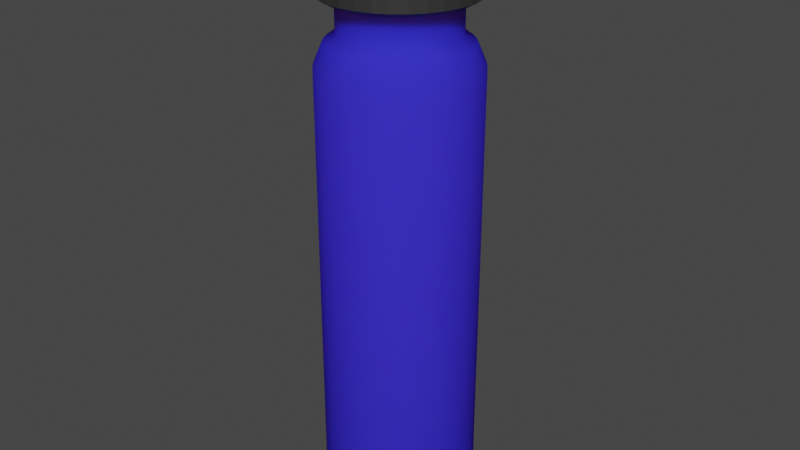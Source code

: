 # Source: Vial-Full.blend  (saved by Blender 2.90.8; exported with 4.5.12 LTS)
import bpy
from mathutils import Matrix  # noqa: F401  (used for matrix-valued properties, if any)

bpy.ops.wm.read_factory_settings(use_empty=True)
scene = bpy.context.scene
scene.name = 'Scene'

# ---- collections
col_collection = bpy.data.collections.new('Collection'); scene.collection.children.link(col_collection)

# ---- materials (node trees are filled in below, after node groups)
mat_vialglass = bpy.data.materials.new('VialGlass')
mat_vialglass.use_transparent_shadow = False
mat_viallid = bpy.data.materials.new('VialLid')
mat_viallid.use_transparent_shadow = False
mat_vialliquid = bpy.data.materials.new('VialLiquid')
mat_vialliquid.use_transparent_shadow = False

# ---- material node trees
mat_vialglass.use_nodes = True; mat_vialglass.node_tree.nodes.clear()
_N = mat_vialglass.node_tree.nodes; _L = mat_vialglass.node_tree.links
n0 = _N.new('ShaderNodeOutputMaterial'); n0.name = 'Material Output'; n0.location = (300, 300)
n1 = _N.new('ShaderNodeSubsurfaceScattering'); n1.name = 'Subsurface Scattering'; n1.location = (10, 300)
n1.falloff = 'BURLEY'
n1.inputs[0].default_value = (0.04483, 0.02796, 0.6658, 1.0)
n1.inputs[1].default_value = 1.0
_L.new(n1.outputs[0], n0.inputs[0])
n0.is_active_output = True
mat_viallid.use_nodes = True; mat_viallid.node_tree.nodes.clear()
_N = mat_viallid.node_tree.nodes; _L = mat_viallid.node_tree.links
n0 = _N.new('ShaderNodeBsdfPrincipled'); n0.name = 'Principled BSDF'; n0.location = (10, 300)
n0.distribution = 'GGX'
n0.subsurface_method = 'BURLEY'
n0.inputs[0].default_value = (0.03174, 0.03174, 0.03174, 1.0)
n0.inputs[3].default_value = 1.45
n0.inputs[27].default_value = (0.0, 0.0, 0.0, 1.0)
n0.inputs[28].default_value = 1.0
n1 = _N.new('ShaderNodeOutputMaterial'); n1.name = 'Material Output'; n1.location = (300, 300)
_L.new(n0.outputs[0], n1.inputs[0])
n1.is_active_output = True
mat_vialliquid.use_nodes = True; mat_vialliquid.node_tree.nodes.clear()
_N = mat_vialliquid.node_tree.nodes; _L = mat_vialliquid.node_tree.links
n0 = _N.new('ShaderNodeBsdfPrincipled'); n0.name = 'Principled BSDF'; n0.location = (10, 300)
n0.distribution = 'GGX'
n0.subsurface_method = 'BURLEY'
n0.inputs[0].default_value = (0.1054, 0.8, 0.0, 1.0)
n0.inputs[3].default_value = 1.45
n0.inputs[27].default_value = (0.0, 0.0, 0.0, 1.0)
n0.inputs[28].default_value = 1.0
n1 = _N.new('ShaderNodeOutputMaterial'); n1.name = 'Material Output'; n1.location = (300, 300)
_L.new(n0.outputs[0], n1.inputs[0])
n1.is_active_output = True

# ---- world
world_world = bpy.data.worlds.new('World'); scene.world = world_world
world_world.use_nodes = True; world_world.node_tree.nodes.clear()
_N = world_world.node_tree.nodes; _L = world_world.node_tree.links
n0 = _N.new('ShaderNodeOutputWorld'); n0.name = 'World Output'; n0.location = (300, 300)
n1 = _N.new('ShaderNodeBackground'); n1.name = 'Background'; n1.location = (10, 300)
n1.inputs[0].default_value = (0.05088, 0.05088, 0.05088, 1.0)
_L.new(n1.outputs[0], n0.inputs[0])
n0.is_active_output = True
world_world.color = (0.05088, 0.05088, 0.05088)
world_world.use_sun_shadow = False
world_world.sun_shadow_jitter_overblur = 0.0

# ---- meshes
me_cylinder = bpy.data.meshes.new('Cylinder')
me_cylinder.from_pydata([(0.0, 1.0, -0.5416), (0.0, 1.0, 1.0), (0.1951, 0.9808, -0.5416), (0.1951, 0.9808, 1.0), (0.3827, 0.9239, -0.5416), (0.3827, 0.9239, 1.0), (0.5556, 0.8315, -0.5416), (0.5556, 0.8315, 1.0), (0.7071, 0.7071, -0.5416), (0.7071, 0.7071, 1.0), (0.8315, 0.5556, -0.5416), (0.8315, 0.5556, 1.0), (0.9239, 0.3827, -0.5416), (0.9239, 0.3827, 1.0), (0.9808, 0.1951, -0.5416), (0.9808, 0.1951, 1.0), (1.0, 7.55e-08, -0.5416), (1.0, 7.55e-08, 1.0), (0.9808, -0.1951, -0.5416), (0.9808, -0.1951, 1.0), (0.9239, -0.3827, -0.5416), (0.9239, -0.3827, 1.0), (0.8315, -0.5556, -0.5416), (0.8315, -0.5556, 1.0), (0.7071, -0.7071, -0.5416), (0.7071, -0.7071, 1.0), (0.5556, -0.8315, -0.5416), (0.5556, -0.8315, 1.0), (0.3827, -0.9239, -0.5416), (0.3827, -0.9239, 1.0), (0.1951, -0.9808, -0.5416), (0.1951, -0.9808, 1.0), (-3.258e-07, -1.0, -0.5416), (-3.258e-07, -1.0, 1.0), (-0.1951, -0.9808, -0.5416), (-0.1951, -0.9808, 1.0), (-0.3827, -0.9239, -0.5416), (-0.3827, -0.9239, 1.0), (-0.5556, -0.8315, -0.5416), (-0.5556, -0.8315, 1.0), (-0.7071, -0.7071, -0.5416), (-0.7071, -0.7071, 1.0), (-0.8315, -0.5556, -0.5416), (-0.8315, -0.5556, 1.0), (-0.9239, -0.3827, -0.5416), (-0.9239, -0.3827, 1.0), (-0.9808, -0.1951, -0.5416), (-0.9808, -0.1951, 1.0), (-1.0, 9.656e-07, -0.5416), (-1.0, 9.656e-07, 1.0), (-0.9808, 0.1951, -0.5416), (-0.9808, 0.1951, 1.0), (-0.9239, 0.3827, -0.5416), (-0.9239, 0.3827, 1.0), (-0.8315, 0.5556, -0.5416), (-0.8315, 0.5556, 1.0), (-0.7071, 0.7071, -0.5416), (-0.7071, 0.7071, 1.0), (-0.5556, 0.8315, -0.5416), (-0.5556, 0.8315, 1.0), (-0.3827, 0.9239, -0.5416), (-0.3827, 0.9239, 1.0), (-0.1951, 0.9808, -0.5416), (-0.1951, 0.9808, 1.0), (6.439e-09, 0.8569, -0.5912), (0.1672, 0.8405, -0.5912), (0.3279, 0.7917, -0.5912), (0.4761, 0.7125, -0.5912), (0.606, 0.606, -0.5912), (0.7125, 0.4761, -0.5912), (0.7917, 0.3279, -0.5912), (0.8405, 0.1672, -0.5912), (0.8569, 1.107e-07, -0.5912), (0.8405, -0.1672, -0.5912), (0.7917, -0.3279, -0.5912), (0.7125, -0.4761, -0.5912), (0.606, -0.606, -0.5912), (0.4761, -0.7125, -0.5912), (0.3279, -0.7917, -0.5912), (0.1672, -0.8405, -0.5912), (-2.728e-07, -0.8569, -0.5912), (-0.1672, -0.8405, -0.5912), (-0.3279, -0.7917, -0.5912), (-0.4761, -0.7125, -0.5912), (-0.606, -0.606, -0.5912), (-0.7125, -0.4761, -0.5912), (-0.7917, -0.3279, -0.5912), (-0.8405, -0.1672, -0.5912), (-0.8569, 8.734e-07, -0.5912), (-0.8405, 0.1672, -0.5912), (-0.7917, 0.3279, -0.5912), (-0.7125, 0.4761, -0.5912), (-0.606, 0.606, -0.5912), (-0.4761, 0.7125, -0.5912), (-0.3279, 0.7917, -0.5912), (-0.1672, 0.8405, -0.5912), (3.635e-08, 0.5331, -0.5802), (0.104, 0.5229, -0.5802), (0.204, 0.4926, -0.5802), (0.2962, 0.4433, -0.5802), (0.377, 0.377, -0.5802), (0.4433, 0.2962, -0.5802), (0.4926, 0.204, -0.5802), (0.5229, 0.104, -0.5802), (0.5331, 1.856e-07, -0.5802), (0.5229, -0.104, -0.5802), (0.4926, -0.204, -0.5802), (0.4433, -0.2962, -0.5802), (0.377, -0.377, -0.5802), (0.2962, -0.4433, -0.5802), (0.204, -0.4926, -0.5802), (0.104, -0.5229, -0.5802), (-1.374e-07, -0.5331, -0.5802), (-0.104, -0.5229, -0.5802), (-0.204, -0.4926, -0.5802), (-0.2962, -0.4433, -0.5802), (-0.377, -0.377, -0.5802), (-0.4433, -0.2962, -0.5802), (-0.4926, -0.204, -0.5802), (-0.5229, -0.104, -0.5802), (-0.5331, 6.601e-07, -0.5802), (-0.5229, 0.104, -0.5802), (-0.4926, 0.204, -0.5802), (-0.4433, 0.2962, -0.5802), (-0.377, 0.377, -0.5802), (-0.2962, 0.4433, -0.5802), (-0.204, 0.4926, -0.5802), (-0.104, 0.5229, -0.5802), (-0.6817, 0.1356, -0.5912), (-0.695, 7.668e-07, -0.5912), (0.4915, -0.4915, -0.5912), (0.5779, -0.3861, -0.5912), (-0.6421, 0.266, -0.5912), (0.3861, -0.5779, -0.5912), (-0.5779, 0.3861, -0.5912), (0.266, -0.6421, -0.5912), (0.1356, 0.6817, -0.5912), (2.14e-08, 0.695, -0.5912), (-0.4915, 0.4915, -0.5912), (0.1356, -0.6817, -0.5912), (0.266, 0.6421, -0.5912), (-0.3861, 0.5779, -0.5912), (-2.051e-07, -0.695, -0.5912), (0.3861, 0.5779, -0.5912), (-0.266, 0.6421, -0.5912), (-0.1356, -0.6817, -0.5912), (0.4915, 0.4915, -0.5912), (-0.1356, 0.6817, -0.5912), (-0.266, -0.6421, -0.5912), (0.5779, 0.3861, -0.5912), (-0.3861, -0.5779, -0.5912), (0.6421, 0.266, -0.5912), (-0.4915, -0.4915, -0.5912), (0.6817, 0.1356, -0.5912), (-0.5779, -0.3861, -0.5912), (0.695, 1.481e-07, -0.5912), (-0.6421, -0.266, -0.5912), (0.6817, -0.1356, -0.5912), (-0.6817, -0.1356, -0.5912), (0.6421, -0.266, -0.5912), (0.1729, 0.8691, 1.07), (4.12e-09, 0.8862, 1.07), (0.3391, 0.8187, 1.07), (0.4923, 0.7368, 1.07), (0.6266, 0.6266, 1.07), (0.7368, 0.4923, 1.07), (0.8187, 0.3391, 1.07), (0.8691, 0.1729, 1.07), (0.8862, 1.036e-07, 1.07), (0.8691, -0.1729, 1.07), (0.8187, -0.3391, 1.07), (0.7368, -0.4923, 1.07), (0.6266, -0.6266, 1.07), (0.4923, -0.7368, 1.07), (0.3391, -0.8187, 1.07), (0.1729, -0.8691, 1.07), (-2.846e-07, -0.8862, 1.07), (-0.1729, -0.8691, 1.07), (-0.3391, -0.8187, 1.07), (-0.4923, -0.7368, 1.07), (-0.6266, -0.6266, 1.07), (-0.7368, -0.4923, 1.07), (-0.8187, -0.3391, 1.07), (-0.8691, -0.1729, 1.07), (-0.8862, 8.924e-07, 1.07), (-0.8691, 0.1729, 1.07), (-0.8187, 0.3391, 1.07), (-0.7368, 0.4923, 1.07), (-0.6266, 0.6266, 1.07), (-0.4923, 0.7368, 1.07), (-0.3391, 0.8187, 1.07), (-0.1729, 0.8691, 1.07), (0.1441, 0.7246, 1.1), (1.796e-08, 0.7388, 1.1), (0.2827, 0.6826, 1.1), (0.4105, 0.6143, 1.1), (0.5224, 0.5224, 1.1), (0.6143, 0.4105, 1.1), (0.6826, 0.2827, 1.1), (0.7246, 0.1441, 1.1), (0.7388, 1.389e-07, 1.1), (0.7246, -0.1441, 1.1), (0.6826, -0.2827, 1.1), (0.6143, -0.4105, 1.1), (0.5224, -0.5224, 1.1), (0.4105, -0.6143, 1.1), (0.2827, -0.6826, 1.1), (0.1441, -0.7246, 1.1), (-2.228e-07, -0.7388, 1.1), (-0.1441, -0.7246, 1.1), (-0.2827, -0.6826, 1.1), (-0.4105, -0.6143, 1.1), (-0.5224, -0.5224, 1.1), (-0.6143, -0.4105, 1.1), (-0.6826, -0.2827, 1.1), (-0.7246, -0.1441, 1.1), (-0.7388, 7.965e-07, 1.1), (-0.7246, 0.1441, 1.1), (-0.6826, 0.2827, 1.1), (-0.6143, 0.4105, 1.1), (-0.5224, 0.5224, 1.1), (-0.4105, 0.6143, 1.1), (-0.2827, 0.6826, 1.1), (-0.1441, 0.7246, 1.1), (0.1441, 0.7246, 1.223), (1.796e-08, 0.7388, 1.223), (0.2827, 0.6826, 1.223), (0.4105, 0.6143, 1.223), (0.5224, 0.5224, 1.223), (0.6143, 0.4105, 1.223), (0.6826, 0.2827, 1.223), (0.7246, 0.1441, 1.223), (0.7388, 1.389e-07, 1.223), (0.7246, -0.1441, 1.223), (0.6826, -0.2827, 1.223), (0.6143, -0.4105, 1.223), (0.5224, -0.5224, 1.223), (0.4105, -0.6143, 1.223), (0.2827, -0.6826, 1.223), (0.1441, -0.7246, 1.223), (-2.228e-07, -0.7388, 1.223), (-0.1441, -0.7246, 1.223), (-0.2827, -0.6826, 1.223), (-0.4105, -0.6143, 1.223), (-0.5224, -0.5224, 1.223), (-0.6143, -0.4105, 1.223), (-0.6826, -0.2827, 1.223), (-0.7246, -0.1441, 1.223), (-0.7388, 7.965e-07, 1.223), (-0.7246, 0.1441, 1.223), (-0.6826, 0.2827, 1.223), (-0.6143, 0.4105, 1.223), (-0.5224, 0.5224, 1.223), (-0.4105, 0.6143, 1.223), (-0.2827, 0.6826, 1.223), (-0.1441, 0.7246, 1.223), (0.122, 0.6136, 1.223), (2.589e-08, 0.6256, 1.223), (0.2394, 0.578, 1.223), (0.3476, 0.5202, 1.223), (0.4424, 0.4424, 1.223), (0.5202, 0.3476, 1.223), (0.578, 0.2394, 1.223), (0.6136, 0.122, 1.223), (0.6256, 1.679e-07, 1.223), (0.6136, -0.122, 1.223), (0.578, -0.2394, 1.223), (0.5202, -0.3476, 1.223), (0.4424, -0.4424, 1.223), (0.3476, -0.5202, 1.223), (0.2394, -0.578, 1.223), (0.122, -0.6136, 1.223), (-1.78e-07, -0.6256, 1.223), (-0.122, -0.6136, 1.223), (-0.2394, -0.578, 1.223), (-0.3476, -0.5202, 1.223), (-0.4424, -0.4424, 1.223), (-0.5202, -0.3476, 1.223), (-0.578, -0.2394, 1.223), (-0.6136, -0.122, 1.223), (-0.6256, 7.248e-07, 1.223), (-0.6136, 0.1221, 1.223), (-0.578, 0.2394, 1.223), (-0.5202, 0.3476, 1.223), (-0.4424, 0.4424, 1.223), (-0.3476, 0.5202, 1.223), (-0.2394, 0.578, 1.223), (-0.122, 0.6136, 1.223), (0.122, 0.6136, 1.04), (2.589e-08, 0.6256, 1.04), (0.2394, 0.578, 1.04), (0.3476, 0.5202, 1.04), (0.4424, 0.4424, 1.04), (0.5202, 0.3476, 1.04), (0.578, 0.2394, 1.04), (0.6136, 0.122, 1.04), (0.6256, 1.679e-07, 1.04), (0.6136, -0.122, 1.04), (0.578, -0.2394, 1.04), (0.5202, -0.3476, 1.04), (0.4424, -0.4424, 1.04), (0.3476, -0.5202, 1.04), (0.2394, -0.578, 1.04), (0.122, -0.6136, 1.04), (-1.78e-07, -0.6256, 1.04), (-0.122, -0.6136, 1.04), (-0.2394, -0.578, 1.04), (-0.3476, -0.5202, 1.04), (-0.4424, -0.4424, 1.04), (-0.5202, -0.3476, 1.04), (-0.578, -0.2394, 1.04), (-0.6136, -0.122, 1.04), (-0.6256, 7.248e-07, 1.04), (-0.6136, 0.1221, 1.04), (-0.578, 0.2394, 1.04), (-0.5202, 0.3476, 1.04), (-0.4424, 0.4424, 1.04), (-0.3476, 0.5202, 1.04), (-0.2394, 0.578, 1.04), (-0.122, 0.6136, 1.04), (0.1728, 0.8686, 0.9896), (1.438e-09, 0.8857, 0.9896), (0.3389, 0.8182, 0.9896), (0.492, 0.7364, 0.9896), (0.6263, 0.6263, 0.9896), (0.7364, 0.492, 0.9896), (0.8182, 0.3389, 0.9896), (0.8686, 0.1728, 0.9896), (0.8857, 1.152e-07, 0.9896), (0.8686, -0.1728, 0.9896), (0.8182, -0.3389, 0.9896), (0.7364, -0.492, 0.9896), (0.6263, -0.6263, 0.9896), (0.492, -0.7364, 0.9896), (0.3389, -0.8182, 0.9896), (0.1728, -0.8686, 0.9896), (-2.871e-07, -0.8857, 0.9896), (-0.1728, -0.8686, 0.9896), (-0.3389, -0.8182, 0.9896), (-0.492, -0.7364, 0.9896), (-0.6263, -0.6263, 0.9896), (-0.7364, -0.492, 0.9896), (-0.8182, -0.3389, 0.9896), (-0.8686, -0.1728, 0.9896), (-0.8857, 9.035e-07, 0.9896), (-0.8686, 0.1728, 0.9896), (-0.8182, 0.3389, 0.9896), (-0.7364, 0.492, 0.9896), (-0.6263, 0.6263, 0.9896), (-0.492, 0.7364, 0.9896), (-0.3389, 0.8182, 0.9896), (-0.1728, 0.8686, 0.9896), (0.1728, 0.8686, -0.5416), (1.48e-06, 0.8857, -0.5416), (0.3389, 0.8182, -0.5416), (0.492, 0.7364, -0.5416), (0.6263, 0.6263, -0.5416), (0.7364, 0.492, -0.5416), (0.8182, 0.3389, -0.5416), (0.8686, 0.1728, -0.5416), (0.8857, 1.152e-07, -0.5416), (0.8686, -0.1728, -0.5416), (0.8182, -0.3389, -0.5416), (0.7364, -0.492, -0.5416), (0.6263, -0.6263, -0.5416), (0.492, -0.7364, -0.5416), (0.3389, -0.8182, -0.5416), (0.1728, -0.8686, -0.5416), (1.192e-06, -0.8857, -0.5416), (-0.1728, -0.8686, -0.5416), (-0.3389, -0.8182, -0.5416), (-0.492, -0.7364, -0.5416), (-0.6263, -0.6263, -0.5416), (-0.7364, -0.492, -0.5416), (-0.8182, -0.3389, -0.5416), (-0.8686, -0.1728, -0.5416), (-0.8857, 9.035e-07, -0.5416), (-0.8686, 0.1728, -0.5416), (-0.8182, 0.3389, -0.5416), (-0.7364, 0.492, -0.5416), (-0.6263, 0.6263, -0.5416), (-0.492, 0.7364, -0.5416), (-0.3389, 0.8182, -0.5416), (-0.1728, 0.8686, -0.5416), (0.1728, 0.8686, 0.7524), (0.3389, 0.8182, 0.7524), (-0.6263, 0.6263, 0.7524), (-0.492, 0.7364, 0.7524), (0.1728, -0.8686, 0.7524), (4.523e-07, -0.8857, 0.7524), (0.492, 0.7364, 0.7524), (-0.3389, 0.8182, 0.7524), (-0.1728, -0.8686, 0.7524), (0.6263, 0.6263, 0.7524), (-0.1728, 0.8686, 0.7524), (-0.3389, -0.8182, 0.7524), (0.7364, 0.492, 0.7524), (7.409e-07, 0.8857, 0.7524), (-0.492, -0.7364, 0.7524), (0.8182, 0.3389, 0.7524), (-0.6263, -0.6263, 0.7524), (0.8686, 0.1728, 0.7524), (-0.7364, -0.492, 0.7524), (0.8857, 1.152e-07, 0.7524), (-0.8182, -0.3389, 0.7524), (0.8686, -0.1728, 0.7524), (-0.8686, -0.1728, 0.7524), (0.8182, -0.3389, 0.7524), (-0.8857, 9.035e-07, 0.7524), (0.7364, -0.492, 0.7524), (-0.8686, 0.1728, 0.7524), (0.6263, -0.6263, 0.7524), (-0.8182, 0.3389, 0.7524), (0.492, -0.7364, 0.7524), (-0.7364, 0.492, 0.7524), (0.3389, -0.8182, 0.7524)], [], [(0, 1, 3, 2), (2, 3, 5, 4), (4, 5, 7, 6), (6, 7, 9, 8), (8, 9, 11, 10), (10, 11, 13, 12), (12, 13, 15, 14), (14, 15, 17, 16), (16, 17, 19, 18), (18, 19, 21, 20), (20, 21, 23, 22), (22, 23, 25, 24), (24, 25, 27, 26), (26, 27, 29, 28), (28, 29, 31, 30), (30, 31, 33, 32), (32, 33, 35, 34), (34, 35, 37, 36), (36, 37, 39, 38), (38, 39, 41, 40), (40, 41, 43, 42), (42, 43, 45, 44), (44, 45, 47, 46), (46, 47, 49, 48), (48, 49, 51, 50), (50, 51, 53, 52), (52, 53, 55, 54), (54, 55, 57, 56), (56, 57, 59, 58), (58, 59, 61, 60), (15, 13, 166, 167), (60, 61, 63, 62), (62, 63, 1, 0), (8, 10, 69, 68), (129, 128, 121, 120), (26, 28, 78, 77), (44, 46, 87, 86), (0, 2, 65, 64), (62, 0, 64, 95), (18, 20, 74, 73), (36, 38, 83, 82), (54, 56, 92, 91), (10, 12, 70, 69), (28, 30, 79, 78), (46, 48, 88, 87), (2, 4, 66, 65), (20, 22, 75, 74), (38, 40, 84, 83), (56, 58, 93, 92), (12, 14, 71, 70), (30, 32, 80, 79), (48, 50, 89, 88), (4, 6, 67, 66), (22, 24, 76, 75), (40, 42, 85, 84), (58, 60, 94, 93), (14, 16, 72, 71), (32, 34, 81, 80), (50, 52, 90, 89), (6, 8, 68, 67), (24, 26, 77, 76), (42, 44, 86, 85), (60, 62, 95, 94), (16, 18, 73, 72), (34, 36, 82, 81), (52, 54, 91, 90), (96, 97, 98, 99, 100, 101, 102, 103, 104, 105, 106, 107, 108, 109, 110, 111, 112, 113, 114, 115, 116, 117, 118, 119, 120, 121, 122, 123, 124, 125, 126, 127), (131, 130, 108, 107), (128, 132, 122, 121), (130, 133, 109, 108), (132, 134, 123, 122), (133, 135, 110, 109), (137, 136, 97, 96), (134, 138, 124, 123), (135, 139, 111, 110), (136, 140, 98, 97), (138, 141, 125, 124), (139, 142, 112, 111), (140, 143, 99, 98), (141, 144, 126, 125), (142, 145, 113, 112), (143, 146, 100, 99), (144, 147, 127, 126), (145, 148, 114, 113), (146, 149, 101, 100), (147, 137, 96, 127), (148, 150, 115, 114), (149, 151, 102, 101), (150, 152, 116, 115), (151, 153, 103, 102), (152, 154, 117, 116), (153, 155, 104, 103), (154, 156, 118, 117), (155, 157, 105, 104), (156, 158, 119, 118), (157, 159, 106, 105), (158, 129, 120, 119), (159, 131, 107, 106), (74, 75, 131, 159), (87, 88, 129, 158), (73, 74, 159, 157), (86, 87, 158, 156), (72, 73, 157, 155), (85, 86, 156, 154), (71, 72, 155, 153), (84, 85, 154, 152), (70, 71, 153, 151), (83, 84, 152, 150), (69, 70, 151, 149), (82, 83, 150, 148), (95, 64, 137, 147), (68, 69, 149, 146), (81, 82, 148, 145), (94, 95, 147, 144), (67, 68, 146, 143), (80, 81, 145, 142), (93, 94, 144, 141), (66, 67, 143, 140), (79, 80, 142, 139), (92, 93, 141, 138), (65, 66, 140, 136), (78, 79, 139, 135), (91, 92, 138, 134), (64, 65, 136, 137), (77, 78, 135, 133), (90, 91, 134, 132), (76, 77, 133, 130), (89, 90, 132, 128), (75, 76, 130, 131), (88, 89, 128, 129), (160, 161, 193, 192), (33, 31, 175, 176), (51, 49, 184, 185), (7, 5, 162, 163), (25, 23, 171, 172), (43, 41, 180, 181), (61, 59, 189, 190), (17, 15, 167, 168), (35, 33, 176, 177), (53, 51, 185, 186), (9, 7, 163, 164), (27, 25, 172, 173), (45, 43, 181, 182), (63, 61, 190, 191), (19, 17, 168, 169), (37, 35, 177, 178), (55, 53, 186, 187), (11, 9, 164, 165), (29, 27, 173, 174), (47, 45, 182, 183), (3, 1, 161, 160), (1, 63, 191, 161), (21, 19, 169, 170), (39, 37, 178, 179), (57, 55, 187, 188), (13, 11, 165, 166), (31, 29, 174, 175), (49, 47, 183, 184), (5, 3, 160, 162), (23, 21, 170, 171), (41, 39, 179, 180), (59, 57, 188, 189), (196, 195, 227, 228), (188, 187, 219, 220), (175, 174, 206, 207), (162, 160, 192, 194), (189, 188, 220, 221), (176, 175, 207, 208), (163, 162, 194, 195), (190, 189, 221, 222), (177, 176, 208, 209), (164, 163, 195, 196), (191, 190, 222, 223), (178, 177, 209, 210), (165, 164, 196, 197), (161, 191, 223, 193), (179, 178, 210, 211), (166, 165, 197, 198), (180, 179, 211, 212), (167, 166, 198, 199), (181, 180, 212, 213), (168, 167, 199, 200), (182, 181, 213, 214), (169, 168, 200, 201), (183, 182, 214, 215), (170, 169, 201, 202), (184, 183, 215, 216), (171, 170, 202, 203), (185, 184, 216, 217), (172, 171, 203, 204), (186, 185, 217, 218), (173, 172, 204, 205), (187, 186, 218, 219), (174, 173, 205, 206), (240, 239, 271, 272), (223, 222, 254, 255), (210, 209, 241, 242), (197, 196, 228, 229), (193, 223, 255, 225), (211, 210, 242, 243), (198, 197, 229, 230), (212, 211, 243, 244), (199, 198, 230, 231), (213, 212, 244, 245), (200, 199, 231, 232), (214, 213, 245, 246), (201, 200, 232, 233), (215, 214, 246, 247), (202, 201, 233, 234), (216, 215, 247, 248), (203, 202, 234, 235), (217, 216, 248, 249), (204, 203, 235, 236), (218, 217, 249, 250), (205, 204, 236, 237), (219, 218, 250, 251), (206, 205, 237, 238), (192, 193, 225, 224), (220, 219, 251, 252), (207, 206, 238, 239), (194, 192, 224, 226), (221, 220, 252, 253), (208, 207, 239, 240), (195, 194, 226, 227), (222, 221, 253, 254), (209, 208, 240, 241), (279, 278, 310, 311), (227, 226, 258, 259), (254, 253, 285, 286), (241, 240, 272, 273), (228, 227, 259, 260), (255, 254, 286, 287), (242, 241, 273, 274), (229, 228, 260, 261), (225, 255, 287, 257), (243, 242, 274, 275), (230, 229, 261, 262), (244, 243, 275, 276), (231, 230, 262, 263), (245, 244, 276, 277), (232, 231, 263, 264), (246, 245, 277, 278), (233, 232, 264, 265), (247, 246, 278, 279), (234, 233, 265, 266), (248, 247, 279, 280), (235, 234, 266, 267), (249, 248, 280, 281), (236, 235, 267, 268), (250, 249, 281, 282), (237, 236, 268, 269), (251, 250, 282, 283), (238, 237, 269, 270), (224, 225, 257, 256), (252, 251, 283, 284), (239, 238, 270, 271), (226, 224, 256, 258), (253, 252, 284, 285), (314, 313, 345, 346), (266, 265, 297, 298), (280, 279, 311, 312), (267, 266, 298, 299), (281, 280, 312, 313), (268, 267, 299, 300), (282, 281, 313, 314), (269, 268, 300, 301), (283, 282, 314, 315), (270, 269, 301, 302), (256, 257, 289, 288), (284, 283, 315, 316), (271, 270, 302, 303), (258, 256, 288, 290), (285, 284, 316, 317), (272, 271, 303, 304), (259, 258, 290, 291), (286, 285, 317, 318), (273, 272, 304, 305), (260, 259, 291, 292), (287, 286, 318, 319), (274, 273, 305, 306), (261, 260, 292, 293), (257, 287, 319, 289), (275, 274, 306, 307), (262, 261, 293, 294), (276, 275, 307, 308), (263, 262, 294, 295), (277, 276, 308, 309), (264, 263, 295, 296), (278, 277, 309, 310), (265, 264, 296, 297), (385, 384, 352, 354), (301, 300, 332, 333), (315, 314, 346, 347), (302, 301, 333, 334), (288, 289, 321, 320), (316, 315, 347, 348), (303, 302, 334, 335), (290, 288, 320, 322), (317, 316, 348, 349), (304, 303, 335, 336), (291, 290, 322, 323), (318, 317, 349, 350), (305, 304, 336, 337), (292, 291, 323, 324), (319, 318, 350, 351), (306, 305, 337, 338), (293, 292, 324, 325), (289, 319, 351, 321), (307, 306, 338, 339), (294, 293, 325, 326), (308, 307, 339, 340), (295, 294, 326, 327), (309, 308, 340, 341), (296, 295, 327, 328), (310, 309, 341, 342), (297, 296, 328, 329), (311, 310, 342, 343), (298, 297, 329, 330), (312, 311, 343, 344), (299, 298, 330, 331), (313, 312, 344, 345), (300, 299, 331, 332), (352, 353, 383, 382, 381, 380, 379, 378, 377, 376, 375, 374, 373, 372, 371, 370, 369, 368, 367, 366, 365, 364, 363, 362, 361, 360, 359, 358, 357, 356, 355, 354), (387, 386, 380, 381), (389, 388, 367, 368), (390, 385, 354, 355), (391, 387, 381, 382), (392, 389, 368, 369), (393, 390, 355, 356), (394, 391, 382, 383), (395, 392, 369, 370), (396, 393, 356, 357), (397, 394, 383, 353), (398, 395, 370, 371), (399, 396, 357, 358), (400, 398, 371, 372), (401, 399, 358, 359), (402, 400, 372, 373), (403, 401, 359, 360), (404, 402, 373, 374), (405, 403, 360, 361), (406, 404, 374, 375), (407, 405, 361, 362), (408, 406, 375, 376), (409, 407, 362, 363), (410, 408, 376, 377), (411, 409, 363, 364), (412, 410, 377, 378), (413, 411, 364, 365), (414, 412, 378, 379), (415, 413, 365, 366), (384, 397, 353, 352), (386, 414, 379, 380), (388, 415, 366, 367), (335, 334, 415, 388), (348, 347, 414, 386), (320, 321, 397, 384), (334, 333, 413, 415), (347, 346, 412, 414), (333, 332, 411, 413), (346, 345, 410, 412), (332, 331, 409, 411), (345, 344, 408, 410), (331, 330, 407, 409), (344, 343, 406, 408), (330, 329, 405, 407), (343, 342, 404, 406), (329, 328, 403, 405), (342, 341, 402, 404), (328, 327, 401, 403), (341, 340, 400, 402), (327, 326, 399, 401), (340, 339, 398, 400), (326, 325, 396, 399), (339, 338, 395, 398), (321, 351, 394, 397), (325, 324, 393, 396), (338, 337, 392, 395), (351, 350, 391, 394), (324, 323, 390, 393), (337, 336, 389, 392), (350, 349, 387, 391), (323, 322, 385, 390), (336, 335, 388, 389), (349, 348, 386, 387), (322, 320, 384, 385)])
me_cylinder.polygons.foreach_set('use_smooth', [True] * 386)
_uv = me_cylinder.uv_layers.new(name='UVMap')
_uv.uv.foreach_set('vector', [1.0, 0.5, 1.0, 1.0, 0.9688, 1.0, 0.9688, 0.5, 0.9688, 0.5, 0.9688, 1.0, 0.9375, 1.0, 0.9375, 0.5, 0.9375, 0.5, 0.9375, 1.0, 0.9062, 1.0, 0.9062, 0.5, 0.9062, 0.5, 0.9062, 1.0, 0.875, 1.0, 0.875, 0.5, 0.875, 0.5, 0.875, 1.0, 0.8438, 1.0, 0.8438, 0.5, 0.8438, 0.5, 0.8438, 1.0, 0.8125, 1.0, 0.8125, 0.5, 0.8125, 0.5, 0.8125, 1.0, 0.7812, 1.0, 0.7812, 0.5, 0.7812, 0.5, 0.7812, 1.0, 0.75, 1.0, 0.75, 0.5, 0.75, 0.5, 0.75, 1.0, 0.7188, 1.0, 0.7188, 0.5, 0.7188, 0.5, 0.7188, 1.0, 0.6875, 1.0, 0.6875, 0.5, 0.6875, 0.5, 0.6875, 1.0, 0.6562, 1.0, 0.6562, 0.5, 0.6562, 0.5, 0.6562, 1.0, 0.625, 1.0, 0.625, 0.5, 0.625, 0.5, 0.625, 1.0, 0.5938, 1.0, 0.5938, 0.5, 0.5938, 0.5, 0.5938, 1.0, 0.5625, 1.0, 0.5625, 0.5, 0.5625, 0.5, 0.5625, 1.0, 0.5312, 1.0, 0.5312, 0.5, 0.5312, 0.5, 0.5312, 1.0, 0.5, 1.0, 0.5, 0.5, 0.5, 0.5, 0.5, 1.0, 0.4688, 1.0, 0.4688, 0.5, 0.4688, 0.5, 0.4688, 1.0, 0.4375, 1.0, 0.4375, 0.5, 0.4375, 0.5, 0.4375, 1.0, 0.4062, 1.0, 0.4062, 0.5, 0.4062, 0.5, 0.4062, 1.0, 0.375, 1.0, 0.375, 0.5, 0.375, 0.5, 0.375, 1.0, 0.3438, 1.0, 0.3438, 0.5, 0.3438, 0.5, 0.3438, 1.0, 0.3125, 1.0, 0.3125, 0.5, 0.3125, 0.5, 0.3125, 1.0, 0.2812, 1.0, 0.2812, 0.5, 0.2812, 0.5, 0.2812, 1.0, 0.25, 1.0, 0.25, 0.5, 0.25, 0.5, 0.25, 1.0, 0.2188, 1.0, 0.2188, 0.5, 0.2188, 0.5, 0.2188, 1.0, 0.1875, 1.0, 0.1875, 0.5, 0.1875, 0.5, 0.1875, 1.0, 0.1562, 1.0, 0.1562, 0.5, 0.1562, 0.5, 0.1562, 1.0, 0.125, 1.0, 0.125, 0.5, 0.125, 0.5, 0.125, 1.0, 0.09375, 1.0, 0.09375, 0.5, 0.09375, 0.5, 0.09375, 1.0, 0.0625, 1.0, 0.0625, 0.5, 0.7812, 1.0, 0.8125, 1.0, 0.8125, 1.0, 0.7812, 1.0, 0.0625, 0.5, 0.0625, 1.0, 0.03125, 1.0, 0.03125, 0.5, 0.03125, 0.5, 0.03125, 1.0, 0.0, 1.0, 0.0, 0.5, 0.875, 0.5, 0.8438, 0.5, 0.8438, 0.5, 0.875, 0.5, 0.25, 0.5, 0.2188, 0.5, 0.2188, 0.5, 0.25, 0.5, 0.5938, 0.5, 0.5625, 0.5, 0.5625, 0.5, 0.5938, 0.5, 0.3125, 0.5, 0.2812, 0.5, 0.2812, 0.5, 0.3125, 0.5, 1.0, 0.5, 0.9688, 0.5, 0.9688, 0.5, 1.0, 0.5, 0.03125, 0.5, 0.0, 0.5, 0.0, 0.5, 0.03125, 0.5, 0.7188, 0.5, 0.6875, 0.5, 0.6875, 0.5, 0.7188, 0.5, 0.4375, 0.5, 0.4062, 0.5, 0.4062, 0.5, 0.4375, 0.5, 0.1562, 0.5, 0.125, 0.5, 0.125, 0.5, 0.1562, 0.5, 0.8438, 0.5, 0.8125, 0.5, 0.8125, 0.5, 0.8438, 0.5, 0.5625, 0.5, 0.5312, 0.5, 0.5312, 0.5, 0.5625, 0.5, 0.2812, 0.5, 0.25, 0.5, 0.25, 0.5, 0.2812, 0.5, 0.9688, 0.5, 0.9375, 0.5, 0.9375, 0.5, 0.9688, 0.5, 0.6875, 0.5, 0.6562, 0.5, 0.6562, 0.5, 0.6875, 0.5, 0.4062, 0.5, 0.375, 0.5, 0.375, 0.5, 0.4062, 0.5, 0.125, 0.5, 0.09375, 0.5, 0.09375, 0.5, 0.125, 0.5, 0.8125, 0.5, 0.7812, 0.5, 0.7812, 0.5, 0.8125, 0.5, 0.5312, 0.5, 0.5, 0.5, 0.5, 0.5, 0.5312, 0.5, 0.25, 0.5, 0.2188, 0.5, 0.2188, 0.5, 0.25, 0.5, 0.9375, 0.5, 0.9062, 0.5, 0.9062, 0.5, 0.9375, 0.5, 0.6562, 0.5, 0.625, 0.5, 0.625, 0.5, 0.6562, 0.5, 0.375, 0.5, 0.3438, 0.5, 0.3438, 0.5, 0.375, 0.5, 0.09375, 0.5, 0.0625, 0.5, 0.0625, 0.5, 0.09375, 0.5, 0.7812, 0.5, 0.75, 0.5, 0.75, 0.5, 0.7812, 0.5, 0.5, 0.5, 0.4688, 0.5, 0.4688, 0.5, 0.5, 0.5, 0.2188, 0.5, 0.1875, 0.5, 0.1875, 0.5, 0.2188, 0.5, 0.9062, 0.5, 0.875, 0.5, 0.875, 0.5, 0.9062, 0.5, 0.625, 0.5, 0.5938, 0.5, 0.5938, 0.5, 0.625, 0.5, 0.3438, 0.5, 0.3125, 0.5, 0.3125, 0.5, 0.3438, 0.5, 0.0625, 0.5, 0.03125, 0.5, 0.03125, 0.5, 0.0625, 0.5, 0.75, 0.5, 0.7188, 0.5, 0.7188, 0.5, 0.75, 0.5, 0.4688, 0.5, 0.4375, 0.5, 0.4375, 0.5, 0.4688, 0.5, 0.1875, 0.5, 0.1562, 0.5, 0.1562, 0.5, 0.1875, 0.5, 0.75, 0.49, 0.7968, 0.4854, 0.8418, 0.4717, 0.8833, 0.4496, 0.9197, 0.4197, 0.9496, 0.3833, 0.9717, 0.3418, 0.9854, 0.2968, 0.99, 0.25, 0.9854, 0.2032, 0.9717, 0.1582, 0.9496, 0.1167, 0.9197, 0.08029, 0.8833, 0.05045, 0.8418, 0.02827, 0.7968, 0.01461, 0.75, 0.01, 0.7032, 0.01461, 0.6582, 0.02827, 0.6167, 0.05045, 0.5803, 0.08029, 0.5504, 0.1167, 0.5283, 0.1582, 0.5146, 0.2032, 0.51, 0.25, 0.5146, 0.2968, 0.5283, 0.3418, 0.5504, 0.3833, 0.5803, 0.4197, 0.6167, 0.4496, 0.6582, 0.4717, 0.7032, 0.4854, 0.6562, 0.5, 0.625, 0.5, 0.625, 0.5, 0.6562, 0.5, 0.2188, 0.5, 0.1875, 0.5, 0.1875, 0.5, 0.2188, 0.5, 0.625, 0.5, 0.5938, 0.5, 0.5938, 0.5, 0.625, 0.5, 0.1875, 0.5, 0.1562, 0.5, 0.1562, 0.5, 0.1875, 0.5, 0.5938, 0.5, 0.5625, 0.5, 0.5625, 0.5, 0.5938, 0.5, 1.0, 0.5, 0.9688, 0.5, 0.9688, 0.5, 1.0, 0.5, 0.1562, 0.5, 0.125, 0.5, 0.125, 0.5, 0.1562, 0.5, 0.5625, 0.5, 0.5312, 0.5, 0.5312, 0.5, 0.5625, 0.5, 0.9688, 0.5, 0.9375, 0.5, 0.9375, 0.5, 0.9688, 0.5, 0.125, 0.5, 0.09375, 0.5, 0.09375, 0.5, 0.125, 0.5, 0.5312, 0.5, 0.5, 0.5, 0.5, 0.5, 0.5312, 0.5, 0.9375, 0.5, 0.9062, 0.5, 0.9062, 0.5, 0.9375, 0.5, 0.09375, 0.5, 0.0625, 0.5, 0.0625, 0.5, 0.09375, 0.5, 0.5, 0.5, 0.4688, 0.5, 0.4688, 0.5, 0.5, 0.5, 0.9062, 0.5, 0.875, 0.5, 0.875, 0.5, 0.9062, 0.5, 0.0625, 0.5, 0.03125, 0.5, 0.03125, 0.5, 0.0625, 0.5, 0.4688, 0.5, 0.4375, 0.5, 0.4375, 0.5, 0.4688, 0.5, 0.875, 0.5, 0.8438, 0.5, 0.8438, 0.5, 0.875, 0.5, 0.03125, 0.5, 0.0, 0.5, 0.0, 0.5, 0.03125, 0.5, 0.4375, 0.5, 0.4062, 0.5, 0.4062, 0.5, 0.4375, 0.5, 0.8438, 0.5, 0.8125, 0.5, 0.8125, 0.5, 0.8438, 0.5, 0.4062, 0.5, 0.375, 0.5, 0.375, 0.5, 0.4062, 0.5, 0.8125, 0.5, 0.7812, 0.5, 0.7812, 0.5, 0.8125, 0.5, 0.375, 0.5, 0.3438, 0.5, 0.3438, 0.5, 0.375, 0.5, 0.7812, 0.5, 0.75, 0.5, 0.75, 0.5, 0.7812, 0.5, 0.3438, 0.5, 0.3125, 0.5, 0.3125, 0.5, 0.3438, 0.5, 0.75, 0.5, 0.7188, 0.5, 0.7188, 0.5, 0.75, 0.5, 0.3125, 0.5, 0.2812, 0.5, 0.2812, 0.5, 0.3125, 0.5, 0.7188, 0.5, 0.6875, 0.5, 0.6875, 0.5, 0.7188, 0.5, 0.2812, 0.5, 0.25, 0.5, 0.25, 0.5, 0.2812, 0.5, 0.6875, 0.5, 0.6562, 0.5, 0.6562, 0.5, 0.6875, 0.5, 0.6875, 0.5, 0.6562, 0.5, 0.6562, 0.5, 0.6875, 0.5, 0.2812, 0.5, 0.25, 0.5, 0.25, 0.5, 0.2812, 0.5, 0.7188, 0.5, 0.6875, 0.5, 0.6875, 0.5, 0.7188, 0.5, 0.3125, 0.5, 0.2812, 0.5, 0.2812, 0.5, 0.3125, 0.5, 0.75, 0.5, 0.7188, 0.5, 0.7188, 0.5, 0.75, 0.5, 0.3438, 0.5, 0.3125, 0.5, 0.3125, 0.5, 0.3438, 0.5, 0.7812, 0.5, 0.75, 0.5, 0.75, 0.5, 0.7812, 0.5, 0.375, 0.5, 0.3438, 0.5, 0.3438, 0.5, 0.375, 0.5, 0.8125, 0.5, 0.7812, 0.5, 0.7812, 0.5, 0.8125, 0.5, 0.4062, 0.5, 0.375, 0.5, 0.375, 0.5, 0.4062, 0.5, 0.8438, 0.5, 0.8125, 0.5, 0.8125, 0.5, 0.8438, 0.5, 0.4375, 0.5, 0.4062, 0.5, 0.4062, 0.5, 0.4375, 0.5, 0.03125, 0.5, 0.0, 0.5, 0.0, 0.5, 0.03125, 0.5, 0.875, 0.5, 0.8438, 0.5, 0.8438, 0.5, 0.875, 0.5, 0.4688, 0.5, 0.4375, 0.5, 0.4375, 0.5, 0.4688, 0.5, 0.0625, 0.5, 0.03125, 0.5, 0.03125, 0.5, 0.0625, 0.5, 0.9062, 0.5, 0.875, 0.5, 0.875, 0.5, 0.9062, 0.5, 0.5, 0.5, 0.4688, 0.5, 0.4688, 0.5, 0.5, 0.5, 0.09375, 0.5, 0.0625, 0.5, 0.0625, 0.5, 0.09375, 0.5, 0.9375, 0.5, 0.9062, 0.5, 0.9062, 0.5, 0.9375, 0.5, 0.5312, 0.5, 0.5, 0.5, 0.5, 0.5, 0.5312, 0.5, 0.125, 0.5, 0.09375, 0.5, 0.09375, 0.5, 0.125, 0.5, 0.9688, 0.5, 0.9375, 0.5, 0.9375, 0.5, 0.9688, 0.5, 0.5625, 0.5, 0.5312, 0.5, 0.5312, 0.5, 0.5625, 0.5, 0.1562, 0.5, 0.125, 0.5, 0.125, 0.5, 0.1562, 0.5, 1.0, 0.5, 0.9688, 0.5, 0.9688, 0.5, 1.0, 0.5, 0.5938, 0.5, 0.5625, 0.5, 0.5625, 0.5, 0.5938, 0.5, 0.1875, 0.5, 0.1562, 0.5, 0.1562, 0.5, 0.1875, 0.5, 0.625, 0.5, 0.5938, 0.5, 0.5938, 0.5, 0.625, 0.5, 0.2188, 0.5, 0.1875, 0.5, 0.1875, 0.5, 0.2188, 0.5, 0.6562, 0.5, 0.625, 0.5, 0.625, 0.5, 0.6562, 0.5, 0.25, 0.5, 0.2188, 0.5, 0.2188, 0.5, 0.25, 0.5, 0.9688, 1.0, 1.0, 1.0, 1.0, 1.0, 0.9688, 1.0, 0.5, 1.0, 0.5312, 1.0, 0.5312, 1.0, 0.5, 1.0, 0.2188, 1.0, 0.25, 1.0, 0.25, 1.0, 0.2188, 1.0, 0.9062, 1.0, 0.9375, 1.0, 0.9375, 1.0, 0.9062, 1.0, 0.625, 1.0, 0.6562, 1.0, 0.6562, 1.0, 0.625, 1.0, 0.3438, 1.0, 0.375, 1.0, 0.375, 1.0, 0.3438, 1.0, 0.0625, 1.0, 0.09375, 1.0, 0.09375, 1.0, 0.0625, 1.0, 0.75, 1.0, 0.7812, 1.0, 0.7812, 1.0, 0.75, 1.0, 0.4688, 1.0, 0.5, 1.0, 0.5, 1.0, 0.4688, 1.0, 0.1875, 1.0, 0.2188, 1.0, 0.2188, 1.0, 0.1875, 1.0, 0.875, 1.0, 0.9062, 1.0, 0.9062, 1.0, 0.875, 1.0, 0.5938, 1.0, 0.625, 1.0, 0.625, 1.0, 0.5938, 1.0, 0.3125, 1.0, 0.3438, 1.0, 0.3438, 1.0, 0.3125, 1.0, 0.03125, 1.0, 0.0625, 1.0, 0.0625, 1.0, 0.03125, 1.0, 0.7188, 1.0, 0.75, 1.0, 0.75, 1.0, 0.7188, 1.0, 0.4375, 1.0, 0.4688, 1.0, 0.4688, 1.0, 0.4375, 1.0, 0.1562, 1.0, 0.1875, 1.0, 0.1875, 1.0, 0.1562, 1.0, 0.8438, 1.0, 0.875, 1.0, 0.875, 1.0, 0.8438, 1.0, 0.5625, 1.0, 0.5938, 1.0, 0.5938, 1.0, 0.5625, 1.0, 0.2812, 1.0, 0.3125, 1.0, 0.3125, 1.0, 0.2812, 1.0, 0.9688, 1.0, 1.0, 1.0, 1.0, 1.0, 0.9688, 1.0, 0.0, 1.0, 0.03125, 1.0, 0.03125, 1.0, 0.0, 1.0, 0.6875, 1.0, 0.7188, 1.0, 0.7188, 1.0, 0.6875, 1.0, 0.4062, 1.0, 0.4375, 1.0, 0.4375, 1.0, 0.4062, 1.0, 0.125, 1.0, 0.1562, 1.0, 0.1562, 1.0, 0.125, 1.0, 0.8125, 1.0, 0.8438, 1.0, 0.8438, 1.0, 0.8125, 1.0, 0.5312, 1.0, 0.5625, 1.0, 0.5625, 1.0, 0.5312, 1.0, 0.25, 1.0, 0.2812, 1.0, 0.2812, 1.0, 0.25, 1.0, 0.9375, 1.0, 0.9688, 1.0, 0.9688, 1.0, 0.9375, 1.0, 0.6562, 1.0, 0.6875, 1.0, 0.6875, 1.0, 0.6562, 1.0, 0.375, 1.0, 0.4062, 1.0, 0.4062, 1.0, 0.375, 1.0, 0.09375, 1.0, 0.125, 1.0, 0.125, 1.0, 0.09375, 1.0, 0.875, 1.0, 0.9062, 1.0, 0.9062, 1.0, 0.875, 1.0, 0.125, 1.0, 0.1562, 1.0, 0.1562, 1.0, 0.125, 1.0, 0.5312, 1.0, 0.5625, 1.0, 0.5625, 1.0, 0.5312, 1.0, 0.9375, 1.0, 0.9688, 1.0, 0.9688, 1.0, 0.9375, 1.0, 0.09375, 1.0, 0.125, 1.0, 0.125, 1.0, 0.09375, 1.0, 0.5, 1.0, 0.5312, 1.0, 0.5312, 1.0, 0.5, 1.0, 0.9062, 1.0, 0.9375, 1.0, 0.9375, 1.0, 0.9062, 1.0, 0.0625, 1.0, 0.09375, 1.0, 0.09375, 1.0, 0.0625, 1.0, 0.4688, 1.0, 0.5, 1.0, 0.5, 1.0, 0.4688, 1.0, 0.875, 1.0, 0.9062, 1.0, 0.9062, 1.0, 0.875, 1.0, 0.03125, 1.0, 0.0625, 1.0, 0.0625, 1.0, 0.03125, 1.0, 0.4375, 1.0, 0.4688, 1.0, 0.4688, 1.0, 0.4375, 1.0, 0.8438, 1.0, 0.875, 1.0, 0.875, 1.0, 0.8438, 1.0, 0.0, 1.0, 0.03125, 1.0, 0.03125, 1.0, 0.0, 1.0, 0.4062, 1.0, 0.4375, 1.0, 0.4375, 1.0, 0.4062, 1.0, 0.8125, 1.0, 0.8438, 1.0, 0.8438, 1.0, 0.8125, 1.0, 0.375, 1.0, 0.4062, 1.0, 0.4062, 1.0, 0.375, 1.0, 0.7812, 1.0, 0.8125, 1.0, 0.8125, 1.0, 0.7812, 1.0, 0.3438, 1.0, 0.375, 1.0, 0.375, 1.0, 0.3438, 1.0, 0.75, 1.0, 0.7812, 1.0, 0.7812, 1.0, 0.75, 1.0, 0.3125, 1.0, 0.3438, 1.0, 0.3438, 1.0, 0.3125, 1.0, 0.7188, 1.0, 0.75, 1.0, 0.75, 1.0, 0.7188, 1.0, 0.2812, 1.0, 0.3125, 1.0, 0.3125, 1.0, 0.2812, 1.0, 0.6875, 1.0, 0.7188, 1.0, 0.7188, 1.0, 0.6875, 1.0, 0.25, 1.0, 0.2812, 1.0, 0.2812, 1.0, 0.25, 1.0, 0.6562, 1.0, 0.6875, 1.0, 0.6875, 1.0, 0.6562, 1.0, 0.2188, 1.0, 0.25, 1.0, 0.25, 1.0, 0.2188, 1.0, 0.625, 1.0, 0.6562, 1.0, 0.6562, 1.0, 0.625, 1.0, 0.1875, 1.0, 0.2188, 1.0, 0.2188, 1.0, 0.1875, 1.0, 0.5938, 1.0, 0.625, 1.0, 0.625, 1.0, 0.5938, 1.0, 0.1562, 1.0, 0.1875, 1.0, 0.1875, 1.0, 0.1562, 1.0, 0.5625, 1.0, 0.5938, 1.0, 0.5938, 1.0, 0.5625, 1.0, 0.5, 1.0, 0.5312, 1.0, 0.5312, 1.0, 0.5, 1.0, 0.03125, 1.0, 0.0625, 1.0, 0.0625, 1.0, 0.03125, 1.0, 0.4375, 1.0, 0.4688, 1.0, 0.4688, 1.0, 0.4375, 1.0, 0.8438, 1.0, 0.875, 1.0, 0.875, 1.0, 0.8438, 1.0, 0.0, 1.0, 0.03125, 1.0, 0.03125, 1.0, 0.0, 1.0, 0.4062, 1.0, 0.4375, 1.0, 0.4375, 1.0, 0.4062, 1.0, 0.8125, 1.0, 0.8438, 1.0, 0.8438, 1.0, 0.8125, 1.0, 0.375, 1.0, 0.4062, 1.0, 0.4062, 1.0, 0.375, 1.0, 0.7812, 1.0, 0.8125, 1.0, 0.8125, 1.0, 0.7812, 1.0, 0.3438, 1.0, 0.375, 1.0, 0.375, 1.0, 0.3438, 1.0, 0.75, 1.0, 0.7812, 1.0, 0.7812, 1.0, 0.75, 1.0, 0.3125, 1.0, 0.3438, 1.0, 0.3438, 1.0, 0.3125, 1.0, 0.7188, 1.0, 0.75, 1.0, 0.75, 1.0, 0.7188, 1.0, 0.2812, 1.0, 0.3125, 1.0, 0.3125, 1.0, 0.2812, 1.0, 0.6875, 1.0, 0.7188, 1.0, 0.7188, 1.0, 0.6875, 1.0, 0.25, 1.0, 0.2812, 1.0, 0.2812, 1.0, 0.25, 1.0, 0.6562, 1.0, 0.6875, 1.0, 0.6875, 1.0, 0.6562, 1.0, 0.2188, 1.0, 0.25, 1.0, 0.25, 1.0, 0.2188, 1.0, 0.625, 1.0, 0.6562, 1.0, 0.6562, 1.0, 0.625, 1.0, 0.1875, 1.0, 0.2188, 1.0, 0.2188, 1.0, 0.1875, 1.0, 0.5938, 1.0, 0.625, 1.0, 0.625, 1.0, 0.5938, 1.0, 0.1562, 1.0, 0.1875, 1.0, 0.1875, 1.0, 0.1562, 1.0, 0.5625, 1.0, 0.5938, 1.0, 0.5938, 1.0, 0.5625, 1.0, 0.9688, 1.0, 1.0, 1.0, 1.0, 1.0, 0.9688, 1.0, 0.125, 1.0, 0.1562, 1.0, 0.1562, 1.0, 0.125, 1.0, 0.5312, 1.0, 0.5625, 1.0, 0.5625, 1.0, 0.5312, 1.0, 0.9375, 1.0, 0.9688, 1.0, 0.9688, 1.0, 0.9375, 1.0, 0.09375, 1.0, 0.125, 1.0, 0.125, 1.0, 0.09375, 1.0, 0.5, 1.0, 0.5312, 1.0, 0.5312, 1.0, 0.5, 1.0, 0.9062, 1.0, 0.9375, 1.0, 0.9375, 1.0, 0.9062, 1.0, 0.0625, 1.0, 0.09375, 1.0, 0.09375, 1.0, 0.0625, 1.0, 0.4688, 1.0, 0.5, 1.0, 0.5, 1.0, 0.4688, 1.0, 0.2812, 1.0, 0.3125, 1.0, 0.3125, 1.0, 0.2812, 1.0, 0.9062, 1.0, 0.9375, 1.0, 0.9375, 1.0, 0.9062, 1.0, 0.0625, 1.0, 0.09375, 1.0, 0.09375, 1.0, 0.0625, 1.0, 0.4688, 1.0, 0.5, 1.0, 0.5, 1.0, 0.4688, 1.0, 0.875, 1.0, 0.9062, 1.0, 0.9062, 1.0, 0.875, 1.0, 0.03125, 1.0, 0.0625, 1.0, 0.0625, 1.0, 0.03125, 1.0, 0.4375, 1.0, 0.4688, 1.0, 0.4688, 1.0, 0.4375, 1.0, 0.8438, 1.0, 0.875, 1.0, 0.875, 1.0, 0.8438, 1.0, 0.0, 1.0, 0.03125, 1.0, 0.03125, 1.0, 0.0, 1.0, 0.4062, 1.0, 0.4375, 1.0, 0.4375, 1.0, 0.4062, 1.0, 0.8125, 1.0, 0.8438, 1.0, 0.8438, 1.0, 0.8125, 1.0, 0.375, 1.0, 0.4062, 1.0, 0.4062, 1.0, 0.375, 1.0, 0.7812, 1.0, 0.8125, 1.0, 0.8125, 1.0, 0.7812, 1.0, 0.3438, 1.0, 0.375, 1.0, 0.375, 1.0, 0.3438, 1.0, 0.75, 1.0, 0.7812, 1.0, 0.7812, 1.0, 0.75, 1.0, 0.3125, 1.0, 0.3438, 1.0, 0.3438, 1.0, 0.3125, 1.0, 0.7188, 1.0, 0.75, 1.0, 0.75, 1.0, 0.7188, 1.0, 0.2812, 1.0, 0.3125, 1.0, 0.3125, 1.0, 0.2812, 1.0, 0.6875, 1.0, 0.7188, 1.0, 0.7188, 1.0, 0.6875, 1.0, 0.25, 1.0, 0.2812, 1.0, 0.2812, 1.0, 0.25, 1.0, 0.6562, 1.0, 0.6875, 1.0, 0.6875, 1.0, 0.6562, 1.0, 0.2188, 1.0, 0.25, 1.0, 0.25, 1.0, 0.2188, 1.0, 0.625, 1.0, 0.6562, 1.0, 0.6562, 1.0, 0.625, 1.0, 0.1875, 1.0, 0.2188, 1.0, 0.2188, 1.0, 0.1875, 1.0, 0.5938, 1.0, 0.625, 1.0, 0.625, 1.0, 0.5938, 1.0, 0.1562, 1.0, 0.1875, 1.0, 0.1875, 1.0, 0.1562, 1.0, 0.5625, 1.0, 0.5938, 1.0, 0.5938, 1.0, 0.5625, 1.0, 0.9688, 1.0, 1.0, 1.0, 1.0, 1.0, 0.9688, 1.0, 0.125, 1.0, 0.1562, 1.0, 0.1562, 1.0, 0.125, 1.0, 0.5312, 1.0, 0.5625, 1.0, 0.5625, 1.0, 0.5312, 1.0, 0.9375, 1.0, 0.9688, 1.0, 0.9688, 1.0, 0.9375, 1.0, 0.09375, 1.0, 0.125, 1.0, 0.125, 1.0, 0.09375, 1.0, 0.1875, 1.0, 0.2188, 1.0, 0.2188, 1.0, 0.1875, 1.0, 0.6875, 1.0, 0.7188, 1.0, 0.7188, 1.0, 0.6875, 1.0, 0.25, 1.0, 0.2812, 1.0, 0.2812, 1.0, 0.25, 1.0, 0.6562, 1.0, 0.6875, 1.0, 0.6875, 1.0, 0.6562, 1.0, 0.2188, 1.0, 0.25, 1.0, 0.25, 1.0, 0.2188, 1.0, 0.625, 1.0, 0.6562, 1.0, 0.6562, 1.0, 0.625, 1.0, 0.1875, 1.0, 0.2188, 1.0, 0.2188, 1.0, 0.1875, 1.0, 0.5938, 1.0, 0.625, 1.0, 0.625, 1.0, 0.5938, 1.0, 0.1562, 1.0, 0.1875, 1.0, 0.1875, 1.0, 0.1562, 1.0, 0.5625, 1.0, 0.5938, 1.0, 0.5938, 1.0, 0.5625, 1.0, 0.9688, 1.0, 1.0, 1.0, 1.0, 1.0, 0.9688, 1.0, 0.125, 1.0, 0.1562, 1.0, 0.1562, 1.0, 0.125, 1.0, 0.5312, 1.0, 0.5625, 1.0, 0.5625, 1.0, 0.5312, 1.0, 0.9375, 1.0, 0.9688, 1.0, 0.9688, 1.0, 0.9375, 1.0, 0.09375, 1.0, 0.125, 1.0, 0.125, 1.0, 0.09375, 1.0, 0.5, 1.0, 0.5312, 1.0, 0.5312, 1.0, 0.5, 1.0, 0.9062, 1.0, 0.9375, 1.0, 0.9375, 1.0, 0.9062, 1.0, 0.0625, 1.0, 0.09375, 1.0, 0.09375, 1.0, 0.0625, 1.0, 0.4688, 1.0, 0.5, 1.0, 0.5, 1.0, 0.4688, 1.0, 0.875, 1.0, 0.9062, 1.0, 0.9062, 1.0, 0.875, 1.0, 0.03125, 1.0, 0.0625, 1.0, 0.0625, 1.0, 0.03125, 1.0, 0.4375, 1.0, 0.4688, 1.0, 0.4688, 1.0, 0.4375, 1.0, 0.8438, 1.0, 0.875, 1.0, 0.875, 1.0, 0.8438, 1.0, 0.0, 1.0, 0.03125, 1.0, 0.03125, 1.0, 0.0, 1.0, 0.4062, 1.0, 0.4375, 1.0, 0.4375, 1.0, 0.4062, 1.0, 0.8125, 1.0, 0.8438, 1.0, 0.8438, 1.0, 0.8125, 1.0, 0.375, 1.0, 0.4062, 1.0, 0.4062, 1.0, 0.375, 1.0, 0.7812, 1.0, 0.8125, 1.0, 0.8125, 1.0, 0.7812, 1.0, 0.3438, 1.0, 0.375, 1.0, 0.375, 1.0, 0.3438, 1.0, 0.75, 1.0, 0.7812, 1.0, 0.7812, 1.0, 0.75, 1.0, 0.3125, 1.0, 0.3438, 1.0, 0.3438, 1.0, 0.3125, 1.0, 0.7188, 1.0, 0.75, 1.0, 0.75, 1.0, 0.7188, 1.0, 0.9375, 1.0, 0.9688, 1.0, 0.9688, 1.0, 0.9375, 1.0, 0.5938, 1.0, 0.625, 1.0, 0.625, 1.0, 0.5938, 1.0, 0.1562, 1.0, 0.1875, 1.0, 0.1875, 1.0, 0.1562, 1.0, 0.5625, 1.0, 0.5938, 1.0, 0.5938, 1.0, 0.5625, 1.0, 0.9688, 1.0, 1.0, 1.0, 1.0, 1.0, 0.9688, 1.0, 0.125, 1.0, 0.1562, 1.0, 0.1562, 1.0, 0.125, 1.0, 0.5312, 1.0, 0.5625, 1.0, 0.5625, 1.0, 0.5312, 1.0, 0.9375, 1.0, 0.9688, 1.0, 0.9688, 1.0, 0.9375, 1.0, 0.09375, 1.0, 0.125, 1.0, 0.125, 1.0, 0.09375, 1.0, 0.5, 1.0, 0.5312, 1.0, 0.5312, 1.0, 0.5, 1.0, 0.9062, 1.0, 0.9375, 1.0, 0.9375, 1.0, 0.9062, 1.0, 0.0625, 1.0, 0.09375, 1.0, 0.09375, 1.0, 0.0625, 1.0, 0.4688, 1.0, 0.5, 1.0, 0.5, 1.0, 0.4688, 1.0, 0.875, 1.0, 0.9062, 1.0, 0.9062, 1.0, 0.875, 1.0, 0.03125, 1.0, 0.0625, 1.0, 0.0625, 1.0, 0.03125, 1.0, 0.4375, 1.0, 0.4688, 1.0, 0.4688, 1.0, 0.4375, 1.0, 0.8438, 1.0, 0.875, 1.0, 0.875, 1.0, 0.8438, 1.0, 0.0, 1.0, 0.03125, 1.0, 0.03125, 1.0, 0.0, 1.0, 0.4062, 1.0, 0.4375, 1.0, 0.4375, 1.0, 0.4062, 1.0, 0.8125, 1.0, 0.8438, 1.0, 0.8438, 1.0, 0.8125, 1.0, 0.375, 1.0, 0.4062, 1.0, 0.4062, 1.0, 0.375, 1.0, 0.7812, 1.0, 0.8125, 1.0, 0.8125, 1.0, 0.7812, 1.0, 0.3438, 1.0, 0.375, 1.0, 0.375, 1.0, 0.3438, 1.0, 0.75, 1.0, 0.7812, 1.0, 0.7812, 1.0, 0.75, 1.0, 0.3125, 1.0, 0.3438, 1.0, 0.3438, 1.0, 0.3125, 1.0, 0.7188, 1.0, 0.75, 1.0, 0.75, 1.0, 0.7188, 1.0, 0.2812, 1.0, 0.3125, 1.0, 0.3125, 1.0, 0.2812, 1.0, 0.6875, 1.0, 0.7188, 1.0, 0.7188, 1.0, 0.6875, 1.0, 0.25, 1.0, 0.2812, 1.0, 0.2812, 1.0, 0.25, 1.0, 0.6562, 1.0, 0.6875, 1.0, 0.6875, 1.0, 0.6562, 1.0, 0.2188, 1.0, 0.25, 1.0, 0.25, 1.0, 0.2188, 1.0, 0.625, 1.0, 0.6562, 1.0, 0.6562, 1.0, 0.625, 1.0, 0.2968, 0.4854, 0.25, 0.49, 0.2032, 0.4854, 0.1582, 0.4717, 0.1167, 0.4496, 0.08029, 0.4197, 0.05045, 0.3833, 0.02827, 0.3418, 0.01461, 0.2968, 0.01, 0.25, 0.01461, 0.2032, 0.02827, 0.1582, 0.05045, 0.1167, 0.08029, 0.08029, 0.1167, 0.05045, 0.1582, 0.02827, 0.2032, 0.01461, 0.25, 0.01, 0.2968, 0.01461, 0.3418, 0.02827, 0.3833, 0.05045, 0.4197, 0.08029, 0.4496, 0.1167, 0.4717, 0.1582, 0.4854, 0.2032, 0.49, 0.25, 0.4854, 0.2968, 0.4717, 0.3418, 0.4496, 0.3833, 0.4197, 0.4197, 0.3833, 0.4496, 0.3418, 0.4717, 0.09375, 1.0, 0.125, 1.0, 0.125, 1.0, 0.09375, 1.0, 0.5, 1.0, 0.5312, 1.0, 0.5312, 1.0, 0.5, 1.0, 0.9062, 1.0, 0.9375, 1.0, 0.9375, 1.0, 0.9062, 1.0, 0.0625, 1.0, 0.09375, 1.0, 0.09375, 1.0, 0.0625, 1.0, 0.4688, 1.0, 0.5, 1.0, 0.5, 1.0, 0.4688, 1.0, 0.875, 1.0, 0.9062, 1.0, 0.9062, 1.0, 0.875, 1.0, 0.03125, 1.0, 0.0625, 1.0, 0.0625, 1.0, 0.03125, 1.0, 0.4375, 1.0, 0.4688, 1.0, 0.4688, 1.0, 0.4375, 1.0, 0.8438, 1.0, 0.875, 1.0, 0.875, 1.0, 0.8438, 1.0, 0.0, 1.0, 0.03125, 1.0, 0.03125, 1.0, 0.0, 1.0, 0.4062, 1.0, 0.4375, 1.0, 0.4375, 1.0, 0.4062, 1.0, 0.8125, 1.0, 0.8438, 1.0, 0.8438, 1.0, 0.8125, 1.0, 0.375, 1.0, 0.4062, 1.0, 0.4062, 1.0, 0.375, 1.0, 0.7812, 1.0, 0.8125, 1.0, 0.8125, 1.0, 0.7812, 1.0, 0.3438, 1.0, 0.375, 1.0, 0.375, 1.0, 0.3438, 1.0, 0.75, 1.0, 0.7812, 1.0, 0.7812, 1.0, 0.75, 1.0, 0.3125, 1.0, 0.3438, 1.0, 0.3438, 1.0, 0.3125, 1.0, 0.7188, 1.0, 0.75, 1.0, 0.75, 1.0, 0.7188, 1.0, 0.2812, 1.0, 0.3125, 1.0, 0.3125, 1.0, 0.2812, 1.0, 0.6875, 1.0, 0.7188, 1.0, 0.7188, 1.0, 0.6875, 1.0, 0.25, 1.0, 0.2812, 1.0, 0.2812, 1.0, 0.25, 1.0, 0.6562, 1.0, 0.6875, 1.0, 0.6875, 1.0, 0.6562, 1.0, 0.2188, 1.0, 0.25, 1.0, 0.25, 1.0, 0.2188, 1.0, 0.625, 1.0, 0.6562, 1.0, 0.6562, 1.0, 0.625, 1.0, 0.1875, 1.0, 0.2188, 1.0, 0.2188, 1.0, 0.1875, 1.0, 0.5938, 1.0, 0.625, 1.0, 0.625, 1.0, 0.5938, 1.0, 0.1562, 1.0, 0.1875, 1.0, 0.1875, 1.0, 0.1562, 1.0, 0.5625, 1.0, 0.5938, 1.0, 0.5938, 1.0, 0.5625, 1.0, 0.9688, 1.0, 1.0, 1.0, 1.0, 1.0, 0.9688, 1.0, 0.125, 1.0, 0.1562, 1.0, 0.1562, 1.0, 0.125, 1.0, 0.5312, 1.0, 0.5625, 1.0, 0.5625, 1.0, 0.5312, 1.0, 0.5312, 1.0, 0.5625, 1.0, 0.5625, 1.0, 0.5312, 1.0, 0.125, 1.0, 0.1562, 1.0, 0.1562, 1.0, 0.125, 1.0, 0.9688, 1.0, 1.0, 1.0, 1.0, 1.0, 0.9688, 1.0, 0.5625, 1.0, 0.5938, 1.0, 0.5938, 1.0, 0.5625, 1.0, 0.1562, 1.0, 0.1875, 1.0, 0.1875, 1.0, 0.1562, 1.0, 0.5938, 1.0, 0.625, 1.0, 0.625, 1.0, 0.5938, 1.0, 0.1875, 1.0, 0.2188, 1.0, 0.2188, 1.0, 0.1875, 1.0, 0.625, 1.0, 0.6562, 1.0, 0.6562, 1.0, 0.625, 1.0, 0.2188, 1.0, 0.25, 1.0, 0.25, 1.0, 0.2188, 1.0, 0.6562, 1.0, 0.6875, 1.0, 0.6875, 1.0, 0.6562, 1.0, 0.25, 1.0, 0.2812, 1.0, 0.2812, 1.0, 0.25, 1.0, 0.6875, 1.0, 0.7188, 1.0, 0.7188, 1.0, 0.6875, 1.0, 0.2812, 1.0, 0.3125, 1.0, 0.3125, 1.0, 0.2812, 1.0, 0.7188, 1.0, 0.75, 1.0, 0.75, 1.0, 0.7188, 1.0, 0.3125, 1.0, 0.3438, 1.0, 0.3438, 1.0, 0.3125, 1.0, 0.75, 1.0, 0.7812, 1.0, 0.7812, 1.0, 0.75, 1.0, 0.3438, 1.0, 0.375, 1.0, 0.375, 1.0, 0.3438, 1.0, 0.7812, 1.0, 0.8125, 1.0, 0.8125, 1.0, 0.7812, 1.0, 0.375, 1.0, 0.4062, 1.0, 0.4062, 1.0, 0.375, 1.0, 0.8125, 1.0, 0.8438, 1.0, 0.8438, 1.0, 0.8125, 1.0, 0.4062, 1.0, 0.4375, 1.0, 0.4375, 1.0, 0.4062, 1.0, 0.0, 1.0, 0.03125, 1.0, 0.03125, 1.0, 0.0, 1.0, 0.8438, 1.0, 0.875, 1.0, 0.875, 1.0, 0.8438, 1.0, 0.4375, 1.0, 0.4688, 1.0, 0.4688, 1.0, 0.4375, 1.0, 0.03125, 1.0, 0.0625, 1.0, 0.0625, 1.0, 0.03125, 1.0, 0.875, 1.0, 0.9062, 1.0, 0.9062, 1.0, 0.875, 1.0, 0.4688, 1.0, 0.5, 1.0, 0.5, 1.0, 0.4688, 1.0, 0.0625, 1.0, 0.09375, 1.0, 0.09375, 1.0, 0.0625, 1.0, 0.9062, 1.0, 0.9375, 1.0, 0.9375, 1.0, 0.9062, 1.0, 0.5, 1.0, 0.5312, 1.0, 0.5312, 1.0, 0.5, 1.0, 0.09375, 1.0, 0.125, 1.0, 0.125, 1.0, 0.09375, 1.0, 0.9375, 1.0, 0.9688, 1.0, 0.9688, 1.0, 0.9375, 1.0])
me_cylinder.materials.append(mat_vialglass)
me_cylinder.use_remesh_fix_poles = True
me_cylinder.use_remesh_preserve_attributes = False
me_cylinder.use_mirror_vertex_groups = False
me_cylinder.update()
me_cylinder_001 = bpy.data.meshes.new('Cylinder.001')
me_cylinder_001.from_pydata([(1.442e-07, 0.936, 1.218), (1.42e-07, 0.9908, 1.461), (0.1826, 0.918, 1.218), (0.1933, 0.9717, 1.461), (0.3582, 0.8648, 1.218), (0.3792, 0.9154, 1.461), (0.52, 0.7783, 1.218), (0.5504, 0.8238, 1.461), (0.6619, 0.6619, 1.218), (0.7006, 0.7006, 1.461), (0.7783, 0.52, 1.218), (0.8238, 0.5504, 1.461), (0.8648, 0.3582, 1.218), (0.9154, 0.3792, 1.461), (0.918, 0.1826, 1.218), (0.9717, 0.1933, 1.461), (0.936, 1.164e-06, 1.218), (0.9908, 1.151e-06, 1.461), (0.918, -0.1826, 1.218), (0.9717, -0.1933, 1.461), (0.8648, -0.3582, 1.218), (0.9154, -0.3792, 1.461), (0.7783, -0.52, 1.218), (0.8238, -0.5504, 1.461), (0.6619, -0.6619, 1.218), (0.7006, -0.7006, 1.461), (0.52, -0.7783, 1.218), (0.5504, -0.8238, 1.461), (0.3582, -0.8648, 1.218), (0.3792, -0.9154, 1.461), (0.1826, -0.918, 1.218), (0.1933, -0.9717, 1.461), (-1.608e-07, -0.936, 1.218), (-1.809e-07, -0.9908, 1.461), (-0.1826, -0.918, 1.218), (-0.1933, -0.9717, 1.461), (-0.3582, -0.8648, 1.218), (-0.3792, -0.9154, 1.461), (-0.52, -0.7783, 1.218), (-0.5504, -0.8238, 1.461), (-0.6619, -0.6619, 1.218), (-0.7006, -0.7006, 1.461), (-0.7783, -0.52, 1.218), (-0.8238, -0.5504, 1.461), (-0.8648, -0.3582, 1.218), (-0.9154, -0.3792, 1.461), (-0.918, -0.1826, 1.218), (-0.9717, -0.1933, 1.461), (-0.936, 1.997e-06, 1.218), (-0.9908, 2.033e-06, 1.461), (-0.918, 0.1826, 1.218), (-0.9717, 0.1933, 1.461), (-0.8648, 0.3582, 1.218), (-0.9154, 0.3792, 1.461), (-0.7783, 0.52, 1.218), (-0.8238, 0.5504, 1.461), (-0.6619, 0.6619, 1.218), (-0.7006, 0.7006, 1.461), (-0.52, 0.7783, 1.218), (-0.5504, 0.8238, 1.461), (-0.3582, 0.8648, 1.218), (-0.3792, 0.9154, 1.461), (-0.1826, 0.918, 1.218), (-0.1933, 0.9717, 1.461), (1.42e-07, 0.9908, 1.228), (0.1933, 0.9717, 1.228), (0.3792, 0.9154, 1.228), (0.5504, 0.8238, 1.228), (0.7006, 0.7006, 1.228), (0.8238, 0.5504, 1.228), (0.9154, 0.3792, 1.228), (0.9717, 0.1933, 1.228), (0.9908, 1.151e-06, 1.228), (0.9717, -0.1933, 1.228), (0.9154, -0.3792, 1.228), (0.8238, -0.5504, 1.228), (0.7006, -0.7006, 1.228), (0.5504, -0.8238, 1.228), (0.3792, -0.9154, 1.228), (0.1933, -0.9717, 1.228), (-1.809e-07, -0.9908, 1.228), (-0.1933, -0.9717, 1.228), (-0.3792, -0.9154, 1.228), (-0.5504, -0.8238, 1.228), (-0.7006, -0.7006, 1.228), (-0.8238, -0.5504, 1.228), (-0.9154, -0.3792, 1.228), (-0.9717, -0.1933, 1.228), (-0.9908, 2.033e-06, 1.228), (-0.9717, 0.1933, 1.228), (-0.9154, 0.3792, 1.228), (-0.8238, 0.5504, 1.228), (-0.7006, 0.7006, 1.228), (-0.5504, 0.8238, 1.228), (-0.3792, 0.9154, 1.228), (-0.1933, 0.9717, 1.228), (0.167, 0.8398, 1.497), (1.471e-07, 0.8563, 1.497), (0.3277, 0.7911, 1.497), (0.4757, 0.7119, 1.497), (0.6055, 0.6055, 1.497), (0.7119, 0.4757, 1.497), (0.7911, 0.3277, 1.497), (0.8398, 0.167, 1.497), (0.8563, 1.181e-06, 1.497), (0.8398, -0.167, 1.497), (0.7911, -0.3277, 1.497), (0.7119, -0.4757, 1.497), (0.6055, -0.6055, 1.497), (0.4757, -0.7119, 1.497), (0.3277, -0.7911, 1.497), (0.167, -0.8398, 1.497), (-1.319e-07, -0.8563, 1.497), (-0.167, -0.8398, 1.497), (-0.3277, -0.7911, 1.497), (-0.4757, -0.7119, 1.497), (-0.6055, -0.6055, 1.497), (-0.7119, -0.4757, 1.497), (-0.7911, -0.3277, 1.497), (-0.8398, -0.167, 1.497), (-0.8563, 1.943e-06, 1.497), (-0.8398, 0.167, 1.497), (-0.7911, 0.3277, 1.497), (-0.7119, 0.4757, 1.497), (-0.6055, 0.6055, 1.497), (-0.4757, 0.7119, 1.497), (-0.3277, 0.7911, 1.497), (-0.167, 0.8398, 1.497)], [], [(64, 1, 3, 65), (65, 3, 5, 66), (66, 5, 7, 67), (67, 7, 9, 68), (68, 9, 11, 69), (69, 11, 13, 70), (70, 13, 15, 71), (71, 15, 17, 72), (72, 17, 19, 73), (73, 19, 21, 74), (74, 21, 23, 75), (75, 23, 25, 76), (76, 25, 27, 77), (77, 27, 29, 78), (78, 29, 31, 79), (79, 31, 33, 80), (80, 33, 35, 81), (81, 35, 37, 82), (82, 37, 39, 83), (83, 39, 41, 84), (84, 41, 43, 85), (85, 43, 45, 86), (86, 45, 47, 87), (87, 47, 49, 88), (88, 49, 51, 89), (89, 51, 53, 90), (90, 53, 55, 91), (91, 55, 57, 92), (92, 57, 59, 93), (93, 59, 61, 94), (17, 15, 103, 104), (94, 61, 63, 95), (95, 63, 1, 64), (0, 2, 4, 6, 8, 10, 12, 14, 16, 18, 20, 22, 24, 26, 28, 30, 32, 34, 36, 38, 40, 42, 44, 46, 48, 50, 52, 54, 56, 58, 60, 62), (62, 95, 64, 0), (60, 94, 95, 62), (58, 93, 94, 60), (56, 92, 93, 58), (54, 91, 92, 56), (52, 90, 91, 54), (50, 89, 90, 52), (48, 88, 89, 50), (46, 87, 88, 48), (44, 86, 87, 46), (42, 85, 86, 44), (40, 84, 85, 42), (38, 83, 84, 40), (36, 82, 83, 38), (34, 81, 82, 36), (32, 80, 81, 34), (30, 79, 80, 32), (28, 78, 79, 30), (26, 77, 78, 28), (24, 76, 77, 26), (22, 75, 76, 24), (20, 74, 75, 22), (18, 73, 74, 20), (16, 72, 73, 18), (14, 71, 72, 16), (12, 70, 71, 14), (10, 69, 70, 12), (8, 68, 69, 10), (6, 67, 68, 8), (4, 66, 67, 6), (2, 65, 66, 4), (0, 64, 65, 2), (96, 97, 127, 126, 125, 124, 123, 122, 121, 120, 119, 118, 117, 116, 115, 114, 113, 112, 111, 110, 109, 108, 107, 106, 105, 104, 103, 102, 101, 100, 99, 98), (35, 33, 112, 113), (53, 51, 121, 122), (9, 7, 99, 100), (27, 25, 108, 109), (45, 43, 117, 118), (63, 61, 126, 127), (19, 17, 104, 105), (37, 35, 113, 114), (55, 53, 122, 123), (11, 9, 100, 101), (29, 27, 109, 110), (47, 45, 118, 119), (3, 1, 97, 96), (1, 63, 127, 97), (21, 19, 105, 106), (39, 37, 114, 115), (57, 55, 123, 124), (13, 11, 101, 102), (31, 29, 110, 111), (49, 47, 119, 120), (5, 3, 96, 98), (23, 21, 106, 107), (41, 39, 115, 116), (59, 57, 124, 125), (15, 13, 102, 103), (33, 31, 111, 112), (51, 49, 120, 121), (7, 5, 98, 99), (25, 23, 107, 108), (43, 41, 116, 117), (61, 59, 125, 126)])
_uv = me_cylinder_001.uv_layers.new(name='UVMap')
_uv.uv.foreach_set('vector', [1.0, 0.75, 1.0, 1.0, 0.9688, 1.0, 0.9688, 0.75, 0.9688, 0.75, 0.9688, 1.0, 0.9375, 1.0, 0.9375, 0.75, 0.9375, 0.75, 0.9375, 1.0, 0.9062, 1.0, 0.9062, 0.75, 0.9062, 0.75, 0.9062, 1.0, 0.875, 1.0, 0.875, 0.75, 0.875, 0.75, 0.875, 1.0, 0.8438, 1.0, 0.8438, 0.75, 0.8438, 0.75, 0.8438, 1.0, 0.8125, 1.0, 0.8125, 0.75, 0.8125, 0.75, 0.8125, 1.0, 0.7812, 1.0, 0.7812, 0.75, 0.7812, 0.75, 0.7812, 1.0, 0.75, 1.0, 0.75, 0.75, 0.75, 0.75, 0.75, 1.0, 0.7188, 1.0, 0.7188, 0.75, 0.7188, 0.75, 0.7188, 1.0, 0.6875, 1.0, 0.6875, 0.75, 0.6875, 0.75, 0.6875, 1.0, 0.6562, 1.0, 0.6562, 0.75, 0.6562, 0.75, 0.6562, 1.0, 0.625, 1.0, 0.625, 0.75, 0.625, 0.75, 0.625, 1.0, 0.5938, 1.0, 0.5938, 0.75, 0.5938, 0.75, 0.5938, 1.0, 0.5625, 1.0, 0.5625, 0.75, 0.5625, 0.75, 0.5625, 1.0, 0.5312, 1.0, 0.5312, 0.75, 0.5312, 0.75, 0.5312, 1.0, 0.5, 1.0, 0.5, 0.75, 0.5, 0.75, 0.5, 1.0, 0.4688, 1.0, 0.4688, 0.75, 0.4688, 0.75, 0.4688, 1.0, 0.4375, 1.0, 0.4375, 0.75, 0.4375, 0.75, 0.4375, 1.0, 0.4062, 1.0, 0.4062, 0.75, 0.4062, 0.75, 0.4062, 1.0, 0.375, 1.0, 0.375, 0.75, 0.375, 0.75, 0.375, 1.0, 0.3438, 1.0, 0.3438, 0.75, 0.3438, 0.75, 0.3438, 1.0, 0.3125, 1.0, 0.3125, 0.75, 0.3125, 0.75, 0.3125, 1.0, 0.2812, 1.0, 0.2812, 0.75, 0.2812, 0.75, 0.2812, 1.0, 0.25, 1.0, 0.25, 0.75, 0.25, 0.75, 0.25, 1.0, 0.2188, 1.0, 0.2188, 0.75, 0.2188, 0.75, 0.2188, 1.0, 0.1875, 1.0, 0.1875, 0.75, 0.1875, 0.75, 0.1875, 1.0, 0.1562, 1.0, 0.1562, 0.75, 0.1562, 0.75, 0.1562, 1.0, 0.125, 1.0, 0.125, 0.75, 0.125, 0.75, 0.125, 1.0, 0.09375, 1.0, 0.09375, 0.75, 0.09375, 0.75, 0.09375, 1.0, 0.0625, 1.0, 0.0625, 0.75, 0.75, 1.0, 0.7812, 1.0, 0.7812, 1.0, 0.75, 1.0, 0.0625, 0.75, 0.0625, 1.0, 0.03125, 1.0, 0.03125, 0.75, 0.03125, 0.75, 0.03125, 1.0, 0.0, 1.0, 0.0, 0.75, 0.75, 0.49, 0.7968, 0.4854, 0.8418, 0.4717, 0.8833, 0.4496, 0.9197, 0.4197, 0.9496, 0.3833, 0.9717, 0.3418, 0.9854, 0.2968, 0.99, 0.25, 0.9854, 0.2032, 0.9717, 0.1582, 0.9496, 0.1167, 0.9197, 0.08029, 0.8833, 0.05045, 0.8418, 0.02827, 0.7968, 0.01461, 0.75, 0.01, 0.7032, 0.01461, 0.6582, 0.02827, 0.6167, 0.05045, 0.5803, 0.08029, 0.5504, 0.1167, 0.5283, 0.1582, 0.5146, 0.2032, 0.51, 0.25, 0.5146, 0.2968, 0.5283, 0.3418, 0.5504, 0.3833, 0.5803, 0.4197, 0.6167, 0.4496, 0.6582, 0.4717, 0.7032, 0.4854, 0.03125, 0.5, 0.03125, 0.75, 0.0, 0.75, 0.0, 0.5, 0.0625, 0.5, 0.0625, 0.75, 0.03125, 0.75, 0.03125, 0.5, 0.09375, 0.5, 0.09375, 0.75, 0.0625, 0.75, 0.0625, 0.5, 0.125, 0.5, 0.125, 0.75, 0.09375, 0.75, 0.09375, 0.5, 0.1562, 0.5, 0.1562, 0.75, 0.125, 0.75, 0.125, 0.5, 0.1875, 0.5, 0.1875, 0.75, 0.1562, 0.75, 0.1562, 0.5, 0.2188, 0.5, 0.2188, 0.75, 0.1875, 0.75, 0.1875, 0.5, 0.25, 0.5, 0.25, 0.75, 0.2188, 0.75, 0.2188, 0.5, 0.2812, 0.5, 0.2812, 0.75, 0.25, 0.75, 0.25, 0.5, 0.3125, 0.5, 0.3125, 0.75, 0.2812, 0.75, 0.2812, 0.5, 0.3438, 0.5, 0.3438, 0.75, 0.3125, 0.75, 0.3125, 0.5, 0.375, 0.5, 0.375, 0.75, 0.3438, 0.75, 0.3438, 0.5, 0.4062, 0.5, 0.4062, 0.75, 0.375, 0.75, 0.375, 0.5, 0.4375, 0.5, 0.4375, 0.75, 0.4062, 0.75, 0.4062, 0.5, 0.4688, 0.5, 0.4688, 0.75, 0.4375, 0.75, 0.4375, 0.5, 0.5, 0.5, 0.5, 0.75, 0.4688, 0.75, 0.4688, 0.5, 0.5312, 0.5, 0.5312, 0.75, 0.5, 0.75, 0.5, 0.5, 0.5625, 0.5, 0.5625, 0.75, 0.5312, 0.75, 0.5312, 0.5, 0.5938, 0.5, 0.5938, 0.75, 0.5625, 0.75, 0.5625, 0.5, 0.625, 0.5, 0.625, 0.75, 0.5938, 0.75, 0.5938, 0.5, 0.6562, 0.5, 0.6562, 0.75, 0.625, 0.75, 0.625, 0.5, 0.6875, 0.5, 0.6875, 0.75, 0.6562, 0.75, 0.6562, 0.5, 0.7188, 0.5, 0.7188, 0.75, 0.6875, 0.75, 0.6875, 0.5, 0.75, 0.5, 0.75, 0.75, 0.7188, 0.75, 0.7188, 0.5, 0.7812, 0.5, 0.7812, 0.75, 0.75, 0.75, 0.75, 0.5, 0.8125, 0.5, 0.8125, 0.75, 0.7812, 0.75, 0.7812, 0.5, 0.8438, 0.5, 0.8438, 0.75, 0.8125, 0.75, 0.8125, 0.5, 0.875, 0.5, 0.875, 0.75, 0.8438, 0.75, 0.8438, 0.5, 0.9062, 0.5, 0.9062, 0.75, 0.875, 0.75, 0.875, 0.5, 0.9375, 0.5, 0.9375, 0.75, 0.9062, 0.75, 0.9062, 0.5, 0.9688, 0.5, 0.9688, 0.75, 0.9375, 0.75, 0.9375, 0.5, 1.0, 0.5, 1.0, 0.75, 0.9688, 0.75, 0.9688, 0.5, 0.2968, 0.4854, 0.25, 0.49, 0.2032, 0.4854, 0.1582, 0.4717, 0.1167, 0.4496, 0.08029, 0.4197, 0.05045, 0.3833, 0.02827, 0.3418, 0.01461, 0.2968, 0.01, 0.25, 0.01461, 0.2032, 0.02827, 0.1582, 0.05045, 0.1167, 0.08029, 0.08029, 0.1167, 0.05045, 0.1582, 0.02827, 0.2032, 0.01461, 0.25, 0.01, 0.2968, 0.01461, 0.3418, 0.02827, 0.3833, 0.05045, 0.4197, 0.08029, 0.4496, 0.1167, 0.4717, 0.1582, 0.4854, 0.2032, 0.49, 0.25, 0.4854, 0.2968, 0.4717, 0.3418, 0.4496, 0.3833, 0.4197, 0.4197, 0.3833, 0.4496, 0.3418, 0.4717, 0.4688, 1.0, 0.5, 1.0, 0.5, 1.0, 0.4688, 1.0, 0.1875, 1.0, 0.2188, 1.0, 0.2188, 1.0, 0.1875, 1.0, 0.875, 1.0, 0.9062, 1.0, 0.9062, 1.0, 0.875, 1.0, 0.5938, 1.0, 0.625, 1.0, 0.625, 1.0, 0.5938, 1.0, 0.3125, 1.0, 0.3438, 1.0, 0.3438, 1.0, 0.3125, 1.0, 0.03125, 1.0, 0.0625, 1.0, 0.0625, 1.0, 0.03125, 1.0, 0.7188, 1.0, 0.75, 1.0, 0.75, 1.0, 0.7188, 1.0, 0.4375, 1.0, 0.4688, 1.0, 0.4688, 1.0, 0.4375, 1.0, 0.1562, 1.0, 0.1875, 1.0, 0.1875, 1.0, 0.1562, 1.0, 0.8438, 1.0, 0.875, 1.0, 0.875, 1.0, 0.8438, 1.0, 0.5625, 1.0, 0.5938, 1.0, 0.5938, 1.0, 0.5625, 1.0, 0.2812, 1.0, 0.3125, 1.0, 0.3125, 1.0, 0.2812, 1.0, 0.9688, 1.0, 1.0, 1.0, 1.0, 1.0, 0.9688, 1.0, 0.0, 1.0, 0.03125, 1.0, 0.03125, 1.0, 0.0, 1.0, 0.6875, 1.0, 0.7188, 1.0, 0.7188, 1.0, 0.6875, 1.0, 0.4062, 1.0, 0.4375, 1.0, 0.4375, 1.0, 0.4062, 1.0, 0.125, 1.0, 0.1562, 1.0, 0.1562, 1.0, 0.125, 1.0, 0.8125, 1.0, 0.8438, 1.0, 0.8438, 1.0, 0.8125, 1.0, 0.5312, 1.0, 0.5625, 1.0, 0.5625, 1.0, 0.5312, 1.0, 0.25, 1.0, 0.2812, 1.0, 0.2812, 1.0, 0.25, 1.0, 0.9375, 1.0, 0.9688, 1.0, 0.9688, 1.0, 0.9375, 1.0, 0.6562, 1.0, 0.6875, 1.0, 0.6875, 1.0, 0.6562, 1.0, 0.375, 1.0, 0.4062, 1.0, 0.4062, 1.0, 0.375, 1.0, 0.09375, 1.0, 0.125, 1.0, 0.125, 1.0, 0.09375, 1.0, 0.7812, 1.0, 0.8125, 1.0, 0.8125, 1.0, 0.7812, 1.0, 0.5, 1.0, 0.5312, 1.0, 0.5312, 1.0, 0.5, 1.0, 0.2188, 1.0, 0.25, 1.0, 0.25, 1.0, 0.2188, 1.0, 0.9062, 1.0, 0.9375, 1.0, 0.9375, 1.0, 0.9062, 1.0, 0.625, 1.0, 0.6562, 1.0, 0.6562, 1.0, 0.625, 1.0, 0.3438, 1.0, 0.375, 1.0, 0.375, 1.0, 0.3438, 1.0, 0.0625, 1.0, 0.09375, 1.0, 0.09375, 1.0, 0.0625, 1.0])
me_cylinder_001.materials.append(mat_viallid)
me_cylinder_001.use_remesh_fix_poles = True
me_cylinder_001.use_remesh_preserve_attributes = False
me_cylinder_001.use_mirror_vertex_groups = False
me_cylinder_001.update()
me_cylinder_002 = bpy.data.meshes.new('Cylinder.002')
me_cylinder_002.from_pydata([(0.1728, 0.8686, 0.7524), (0.3389, 0.8182, 0.7524), (-0.6263, 0.6263, 0.7524), (-0.492, 0.7364, 0.7524), (0.1728, -0.8686, 0.7524), (4.523e-07, -0.8857, 0.7524), (0.492, 0.7364, 0.7524), (-0.3389, 0.8182, 0.7524), (-0.1728, -0.8686, 0.7524), (0.6263, 0.6263, 0.7524), (-0.1728, 0.8686, 0.7524), (-0.3389, -0.8182, 0.7524), (0.7364, 0.492, 0.7524), (7.409e-07, 0.8857, 0.7524), (-0.492, -0.7364, 0.7524), (0.8182, 0.3389, 0.7524), (-0.6263, -0.6263, 0.7524), (0.8686, 0.1728, 0.7524), (-0.7364, -0.492, 0.7524), (0.8857, 1.152e-07, 0.7524), (-0.8182, -0.3389, 0.7524), (0.8686, -0.1728, 0.7524), (-0.8686, -0.1728, 0.7524), (0.8182, -0.3389, 0.7524), (-0.8857, 9.035e-07, 0.7524), (0.7364, -0.492, 0.7524), (-0.8686, 0.1728, 0.7524), (0.6263, -0.6263, 0.7524), (-0.8182, 0.3389, 0.7524), (0.492, -0.7364, 0.7524), (-0.7364, 0.492, 0.7524), (0.3389, -0.8182, 0.7524), (0.3389, -0.8182, -0.5416), (0.1728, -0.8686, -0.5416), (-0.7364, 0.492, -0.5416), (-0.6263, 0.6263, -0.5416), (1.371e-06, 0.8857, -0.5416), (0.1728, 0.8686, -0.5416), (0.492, -0.7364, -0.5416), (-0.8182, 0.3389, -0.5416), (0.6263, -0.6263, -0.5416), (-0.8686, 0.1728, -0.5416), (0.7364, -0.492, -0.5416), (-0.8857, 9.035e-07, -0.5416), (0.8182, -0.3389, -0.5416), (-0.8686, -0.1728, -0.5416), (0.8686, -0.1728, -0.5416), (-0.8182, -0.3389, -0.5416), (0.8857, 1.152e-07, -0.5416), (-0.7364, -0.492, -0.5416), (0.8686, 0.1728, -0.5416), (-0.6263, -0.6263, -0.5416), (0.8182, 0.3389, -0.5416), (-0.492, -0.7364, -0.5416), (0.7364, 0.492, -0.5416), (-0.3389, -0.8182, -0.5416), (-0.1728, 0.8686, -0.5416), (0.6263, 0.6263, -0.5416), (-0.1728, -0.8686, -0.5416), (-0.3389, 0.8182, -0.5416), (0.492, 0.7364, -0.5416), (1.082e-06, -0.8857, -0.5416), (-0.492, 0.7364, -0.5416), (0.3389, 0.8182, -0.5416), (0.2577, -0.6222, -0.5912), (0.1314, -0.6605, -0.5912), (-0.56, 0.3742, -0.5912), (-0.4762, 0.4762, -0.5912), (1.385e-06, 0.6735, -0.5912), (0.1314, 0.6605, -0.5912), (0.3742, -0.56, -0.5912), (-0.6222, 0.2577, -0.5912), (0.4762, -0.4762, -0.5912), (-0.6605, 0.1314, -0.5912), (0.56, -0.3742, -0.5912), (-0.6735, 7.64e-07, -0.5912), (0.6222, -0.2577, -0.5912), (-0.6605, -0.1314, -0.5912), (0.6605, -0.1314, -0.5912), (-0.6222, -0.2577, -0.5912), (0.6735, 1.646e-07, -0.5912), (-0.56, -0.3742, -0.5912), (0.6605, 0.1314, -0.5912), (-0.4762, -0.4762, -0.5912), (0.6222, 0.2577, -0.5912), (-0.3742, -0.56, -0.5912), (0.56, 0.3742, -0.5912), (-0.2577, -0.6222, -0.5912), (-0.1314, 0.6605, -0.5912), (0.4762, 0.4762, -0.5912), (-0.1314, -0.6605, -0.5912), (-0.2577, 0.6222, -0.5912), (0.3742, 0.56, -0.5912), (1.166e-06, -0.6735, -0.5912), (-0.3742, 0.56, -0.5912), (0.2577, 0.6222, -0.5912)], [], [(4, 31, 29, 27, 25, 23, 21, 19, 17, 15, 12, 9, 6, 1, 0, 13, 10, 7, 3, 2, 30, 28, 26, 24, 22, 20, 18, 16, 14, 11, 8, 5), (52, 84, 86, 54), (23, 44, 46, 21), (9, 57, 60, 6), (22, 45, 47, 20), (8, 58, 61, 5), (21, 46, 48, 19), (4, 33, 32, 31), (7, 59, 62, 3), (20, 47, 49, 18), (2, 35, 34, 30), (6, 60, 63, 1), (19, 48, 50, 17), (0, 37, 36, 13), (5, 61, 33, 4), (18, 49, 51, 16), (31, 32, 38, 29), (3, 62, 35, 2), (17, 50, 52, 15), (30, 34, 39, 28), (1, 63, 37, 0), (16, 51, 53, 14), (29, 38, 40, 27), (15, 52, 54, 12), (28, 39, 41, 26), (14, 53, 55, 11), (27, 40, 42, 25), (13, 36, 56, 10), (26, 41, 43, 24), (12, 54, 57, 9), (25, 42, 44, 23), (11, 55, 58, 8), (24, 43, 45, 22), (10, 56, 59, 7), (65, 93, 90, 87, 85, 83, 81, 79, 77, 75, 73, 71, 66, 67, 94, 91, 88, 68, 69, 95, 92, 89, 86, 84, 82, 80, 78, 76, 74, 72, 70, 64), (39, 71, 73, 41), (53, 85, 87, 55), (40, 72, 74, 42), (36, 68, 88, 56), (41, 73, 75, 43), (54, 86, 89, 57), (42, 74, 76, 44), (55, 87, 90, 58), (43, 75, 77, 45), (56, 88, 91, 59), (44, 76, 78, 46), (57, 89, 92, 60), (45, 77, 79, 47), (58, 90, 93, 61), (46, 78, 80, 48), (33, 65, 64, 32), (59, 91, 94, 62), (47, 79, 81, 49), (35, 67, 66, 34), (60, 92, 95, 63), (48, 80, 82, 50), (37, 69, 68, 36), (61, 93, 65, 33), (49, 81, 83, 51), (32, 64, 70, 38), (62, 94, 67, 35), (50, 82, 84, 52), (34, 66, 71, 39), (63, 95, 69, 37), (51, 83, 85, 53), (38, 70, 72, 40)])
me_cylinder_002.polygons.foreach_set('use_smooth', [True] * 66)
_uv = me_cylinder_002.uv_layers.new(name='UVMap')
_uv.uv.foreach_set('vector', [0.0, 0.0, 0.0, 0.0, 0.0, 0.0, 0.0, 0.0, 0.0, 0.0, 0.0, 0.0, 0.0, 0.0, 0.0, 0.0, 0.0, 0.0, 0.0, 0.0, 0.0, 0.0, 0.0, 0.0, 0.0, 0.0, 0.0, 0.0, 0.0, 0.0, 0.0, 0.0, 0.0, 0.0, 0.0, 0.0, 0.0, 0.0, 0.0, 0.0, 0.0, 0.0, 0.0, 0.0, 0.0, 0.0, 0.0, 0.0, 0.0, 0.0, 0.0, 0.0, 0.0, 0.0, 0.0, 0.0, 0.0, 0.0, 0.0, 0.0, 0.0, 0.0, 0.0, 0.0, 0.0, 0.0, 0.0, 0.0, 0.0, 0.0, 0.0, 0.0, 0.0, 0.0, 0.0, 0.0, 0.0, 0.0, 0.0, 0.0, 0.0, 0.0, 0.0, 0.0, 0.0, 0.0, 0.0, 0.0, 0.0, 0.0, 0.0, 0.0, 0.0, 0.0, 0.0, 0.0, 0.0, 0.0, 0.0, 0.0, 0.0, 0.0, 0.0, 0.0, 0.0, 0.0, 0.0, 0.0, 0.0, 0.0, 0.0, 0.0, 0.0, 0.0, 0.0, 0.0, 0.0, 0.0, 0.0, 0.0, 0.0, 0.0, 0.0, 0.0, 0.0, 0.0, 0.0, 0.0, 0.0, 0.0, 0.0, 0.0, 0.0, 0.0, 0.0, 0.0, 0.0, 0.0, 0.0, 0.0, 0.0, 0.0, 0.0, 0.0, 0.0, 0.0, 0.0, 0.0, 0.0, 0.0, 0.0, 0.0, 0.0, 0.0, 0.0, 0.0, 0.0, 0.0, 0.0, 0.0, 0.0, 0.0, 0.0, 0.0, 0.0, 0.0, 0.0, 0.0, 0.0, 0.0, 0.0, 0.0, 0.0, 0.0, 0.0, 0.0, 0.0, 0.0, 0.0, 0.0, 0.0, 0.0, 0.0, 0.0, 0.0, 0.0, 0.0, 0.0, 0.0, 0.0, 0.0, 0.0, 0.0, 0.0, 0.0, 0.0, 0.0, 0.0, 0.0, 0.0, 0.0, 0.0, 0.0, 0.0, 0.0, 0.0, 0.0, 0.0, 0.0, 0.0, 0.0, 0.0, 0.0, 0.0, 0.0, 0.0, 0.0, 0.0, 0.0, 0.0, 0.0, 0.0, 0.0, 0.0, 0.0, 0.0, 0.0, 0.0, 0.0, 0.0, 0.0, 0.0, 0.0, 0.0, 0.0, 0.0, 0.0, 0.0, 0.0, 0.0, 0.0, 0.0, 0.0, 0.0, 0.0, 0.0, 0.0, 0.0, 0.0, 0.0, 0.0, 0.0, 0.0, 0.0, 0.0, 0.0, 0.0, 0.0, 0.0, 0.0, 0.0, 0.0, 0.0, 0.0, 0.0, 0.0, 0.0, 0.0, 0.0, 0.0, 0.0, 0.0, 0.0, 0.0, 0.0, 0.0, 0.0, 0.0, 0.0, 0.0, 0.0, 0.0, 0.0, 0.0, 0.0, 0.0, 0.0, 0.0, 0.0, 0.0, 0.0, 0.0, 0.0, 0.0, 0.0, 0.0, 0.0, 0.0, 0.0, 0.0, 0.0, 0.0, 0.0, 0.0, 0.0, 0.0, 0.0, 0.0, 0.0, 0.0, 0.0, 0.0, 0.0, 0.0, 0.0, 0.0, 0.0, 0.0, 0.0, 0.0, 0.0, 0.0, 0.0, 0.0, 0.0, 0.0, 0.0, 0.0, 0.0, 0.0, 0.0, 0.0, 0.0, 0.0, 0.0, 0.0, 0.0, 0.0, 0.0, 0.0, 0.0, 0.0, 0.0, 0.0, 0.0, 0.0, 0.0, 0.0, 0.0, 0.0, 0.0, 0.0, 0.0, 0.0, 0.0, 0.0, 0.0, 0.0, 0.0, 0.0, 0.0, 0.0, 0.0, 0.0, 0.0, 0.0, 0.0, 0.0, 0.0, 0.0, 0.0, 0.0, 0.0, 0.0, 0.0, 0.0, 0.0, 0.0, 0.0, 0.0, 0.0, 0.0, 0.0, 0.0, 0.0, 0.0, 0.0, 0.0, 0.0, 0.0, 0.0, 0.0, 0.0, 0.0, 0.0, 0.0, 0.0, 0.0, 0.0, 0.0, 0.0, 0.0, 0.0, 0.0, 0.0, 0.0, 0.0, 0.0, 0.0, 0.0, 0.0, 0.0, 0.0, 0.0, 0.0, 0.0, 0.0, 0.0, 0.0, 0.0, 0.0, 0.0, 0.0, 0.0, 0.0, 0.0, 0.0, 0.0, 0.0, 0.0, 0.0, 0.0, 0.0, 0.0, 0.0, 0.0, 0.0, 0.0, 0.0, 0.0, 0.0, 0.0, 0.0, 0.0, 0.0, 0.0, 0.0, 0.0, 0.0, 0.0, 0.0, 0.0, 0.0, 0.0, 0.0, 0.0, 0.0, 0.0, 0.0, 0.0, 0.0, 0.0, 0.0, 0.0, 0.0, 0.0, 0.0, 0.0, 0.0, 0.0, 0.0, 0.0, 0.0, 0.0, 0.0, 0.0, 0.0, 0.0, 0.0, 0.0, 0.0, 0.0, 0.0, 0.0, 0.0, 0.0, 0.0, 0.0, 0.0, 0.0, 0.0, 0.0, 0.0, 0.0, 0.0, 0.0, 0.0, 0.0, 0.0, 0.0, 0.0, 0.0, 0.0, 0.0, 0.0, 0.0, 0.0, 0.0, 0.0, 0.0, 0.0, 0.0, 0.0, 0.0, 0.0, 0.0, 0.0, 0.0, 0.0, 0.0, 0.0, 0.0, 0.0, 0.0, 0.0, 0.0, 0.0, 0.0, 0.0, 0.0, 0.0, 0.0, 0.0, 0.0, 0.0, 0.0, 0.0, 0.0, 0.0, 0.0, 0.0, 0.0, 0.0, 0.0, 0.0, 0.0, 0.0, 0.0, 0.0, 0.0, 0.0, 0.0, 0.0, 0.0, 0.0, 0.0, 0.0, 0.0, 0.0, 0.0, 0.0, 0.0, 0.0, 0.0, 0.0, 0.0, 0.0, 0.0, 0.0, 0.0, 0.0, 0.0, 0.0, 0.0, 0.0, 0.0, 0.0, 0.0, 0.0, 0.0, 0.0, 0.0, 0.0, 0.0, 0.0, 0.0, 0.0, 0.0, 0.0, 0.0, 0.0, 0.0, 0.0, 0.0, 0.0, 0.0, 0.0, 0.0, 0.0, 0.0, 0.0, 0.0, 0.0, 0.0, 0.0, 0.0, 0.0, 0.0, 0.0, 0.0, 0.0, 0.0, 0.0, 0.0, 0.0, 0.0, 0.0, 0.0, 0.0, 0.0, 0.0, 0.0, 0.0, 0.0, 0.0, 0.0, 0.0, 0.0, 0.0, 0.0, 0.0, 0.0, 0.0, 0.0, 0.0, 0.0, 0.0, 0.0, 0.0, 0.0])
me_cylinder_002.materials.append(mat_vialliquid)
me_cylinder_002.use_remesh_fix_poles = True
me_cylinder_002.use_remesh_preserve_attributes = False
me_cylinder_002.use_mirror_vertex_groups = False
me_cylinder_002.update()

# ---- objects
ob_vialbody = bpy.data.objects.new('VialBody', me_cylinder)
ob_viallid = bpy.data.objects.new('VialLid', me_cylinder_001)
ob_vialliquid = bpy.data.objects.new('VialLiquid', me_cylinder_002)

# ---- transforms, parenting, visibility, modifiers, constraints
ob_vialbody.location = (0.0, 0.0, 0.0)
ob_vialbody.scale = (0.2638, 0.2638, 1.0)
ob_vialbody.lineart.crease_threshold = 0.0
ob_viallid.location = (0.0, 0.0, 0.0)
ob_viallid.scale = (0.2638, 0.2638, 1.0)
ob_viallid.lineart.crease_threshold = 0.0
ob_vialliquid.location = (0.0, 0.0, 0.0)
ob_vialliquid.scale = (0.2638, 0.2638, 1.0)
ob_vialliquid.lineart.crease_threshold = 0.0

# ---- collection membership
col_collection.objects.link(ob_vialbody)
col_collection.objects.link(ob_viallid)
col_collection.objects.link(ob_vialliquid)

# ---- scene / render settings (as saved in the file)
scene.frame_start = 1; scene.frame_end = 250; scene.frame_set(1)
scene.render.engine = 'BLENDER_EEVEE_NEXT'
scene.cycles.use_denoising = False
scene.cycles.samples = 128
scene.cycles.sampling_pattern = 'TABULATED_SOBOL'
scene.cycles.use_adaptive_sampling = False
scene.cycles.use_light_tree = False
scene.view_settings.view_transform = 'Filmic'
bpy.context.view_layer.update()

# ---- added for rendering (the .blend has no active camera and no usable light): camera, sun
cam_auto = bpy.data.cameras.new('AutoCamera')
cam_auto.lens = 50.0
cam_auto.sensor_width = 36.0
cam_auto.clip_end = 1000.0
ob_auto_camera = bpy.data.objects.new('AutoCamera', cam_auto)
scene.collection.objects.link(ob_auto_camera)
ob_auto_camera.location = (2.05193, -2.46231, 2.09458)
ob_auto_camera.rotation_euler = (1.09748, -7.21219e-08, 0.694738)
scene.camera = ob_auto_camera
light_auto_sun = bpy.data.lights.new('AutoSun', 'SUN')
light_auto_sun.energy = 3.0
light_auto_sun.angle = 0.0523599
ob_auto_sun = bpy.data.objects.new('AutoSun', light_auto_sun)
scene.collection.objects.link(ob_auto_sun)
ob_auto_sun.rotation_euler = (0.872665, 0.174533, 0.523599)
bpy.context.view_layer.update()
